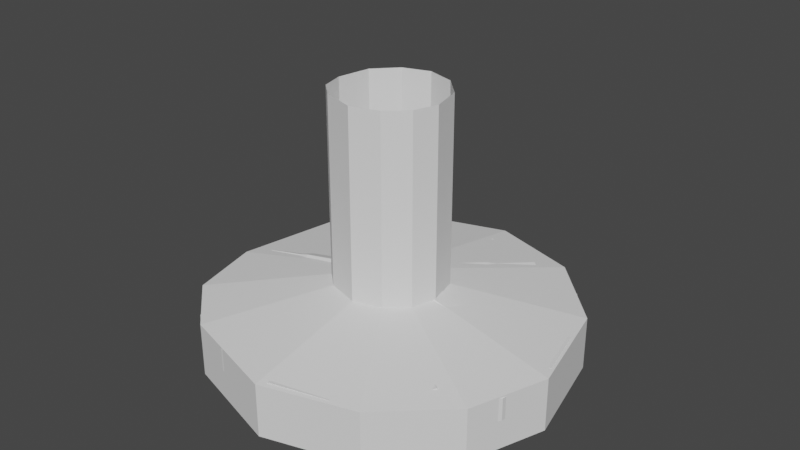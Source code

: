 # Source: Firepit.blend  (saved by Blender 2.82.7; exported with 4.5.12 LTS)
import bpy
from mathutils import Matrix  # noqa: F401  (used for matrix-valued properties, if any)

bpy.ops.wm.read_factory_settings(use_empty=True)
scene = bpy.context.scene
scene.name = 'Scene'

# ---- collections
col_collection = bpy.data.collections.new('Collection'); scene.collection.children.link(col_collection)

# ---- world
world_world = bpy.data.worlds.new('World'); scene.world = world_world
world_world.use_nodes = True; world_world.node_tree.nodes.clear()
_N = world_world.node_tree.nodes; _L = world_world.node_tree.links
n0 = _N.new('ShaderNodeOutputWorld'); n0.name = 'World Output'; n0.location = (300, 300)
n1 = _N.new('ShaderNodeBackground'); n1.name = 'Background'; n1.location = (10, 300)
n1.inputs[0].default_value = (0.05088, 0.05088, 0.05088, 1.0)
_L.new(n1.outputs[0], n0.inputs[0])
n0.is_active_output = True
world_world.color = (0.05088, 0.05088, 0.05088)
world_world.use_sun_shadow = False
world_world.sun_shadow_jitter_overblur = 0.0

# ---- meshes
me_cylinder_001 = bpy.data.meshes.new('Cylinder.001')
me_cylinder_001.from_pydata([(-2.731, -1.263, 0.2902), (-0.8121, 0.1292, 0.318), (-2.632, -1.405, -0.009932), (-0.7133, -0.01315, 0.01791), (-2.435, -1.69, -0.009932), (-0.5157, -0.2978, 0.01791), (-2.336, -1.832, 0.2902), (-0.4169, -0.4401, 0.318), (-2.435, -1.69, 0.5902), (-0.5157, -0.2978, 0.6181), (-2.632, -1.405, 0.5902), (-0.7133, -0.01315, 0.6181), (-2.15, -0.8006, 0.3357), (-1.532, -0.3931, 0.318), (-1.433, -0.5354, 0.01791), (-2.051, -0.943, 0.0356), (-1.236, -0.8201, 0.01791), (-1.854, -1.228, 0.0356), (-1.137, -0.9624, 0.318), (-1.755, -1.37, 0.3357), (-1.236, -0.8201, 0.6181), (-1.854, -1.228, 0.6358), (-1.433, -0.5354, 0.6181), (-2.051, -0.943, 0.6358), (-1.255, -0.3063, 0.1579), (-1.32, -0.3442, 0.4647), (-1.49, -0.4543, 0.447), (-1.103, -0.8141, 0.4915), (-0.9038, -0.732, 0.404), (-1.549, -0.6049, 0.624), (-0.9996, -0.6488, 0.6181), (-1.35, -0.6557, 0.6181)], [], [(13, 1, 3, 14, 24), (14, 3, 5, 16), (16, 5, 7, 18), (18, 28, 27, 30, 20), (3, 1, 11, 9, 7, 5), (20, 30, 31), (22, 11, 1, 13, 25, 26), (0, 2, 4, 6, 8, 10), (10, 23, 12, 0), (23, 29, 26, 13, 12), (8, 21, 23, 10), (21, 20, 31, 29, 23), (6, 19, 21, 8), (19, 18, 20, 21), (4, 17, 19, 6), (17, 16, 18, 19), (2, 15, 17, 4), (15, 14, 16, 17), (0, 12, 15, 2), (12, 13, 14, 15), (31, 30, 9, 11, 22), (26, 29, 22), (29, 31, 22), (30, 27, 28, 18, 7, 9), (24, 14, 13), (26, 25, 13)])
_uv = me_cylinder_001.uv_layers.new(name='UVMap')
_uv.uv.foreach_set('vector', [0.2194, 0.8981, 0.2194, 0.8981, 0.2194, 0.8981, 0.2194, 0.8981, 0.2194, 0.8981, 0.2031, 0.8985, 0.2031, 0.8985, 0.2031, 0.8985, 0.2031, 0.8985, 0.2194, 0.8981, 0.2194, 0.8981, 0.2194, 0.8981, 0.2194, 0.8981, 0.2031, 0.8985, 0.2031, 0.8985, 0.2031, 0.8985, 0.2031, 0.8985, 0.2031, 0.8985, 0.2194, 0.8981, 0.2194, 0.8981, 0.2194, 0.8981, 0.2194, 0.8981, 0.2194, 0.8981, 0.2194, 0.8981, 0.2031, 0.8985, 0.2031, 0.8985, 0.2031, 0.8985, 0.2194, 0.8981, 0.2194, 0.8981, 0.2194, 0.8981, 0.2194, 0.8981, 0.2194, 0.8981, 0.2194, 0.8981, 0.1873, 0.8981, 0.1873, 0.8981, 0.1873, 0.8981, 0.1873, 0.8981, 0.1873, 0.8981, 0.1873, 0.8981, 0.2031, 0.8985, 0.2031, 0.8985, 0.2031, 0.8985, 0.2031, 0.8985, 0.2031, 0.8985, 0.2031, 0.8985, 0.2031, 0.8985, 0.2031, 0.8985, 0.2031, 0.8985, 0.2031, 0.8985, 0.2031, 0.8985, 0.2031, 0.8985, 0.2031, 0.8985, 0.2031, 0.8985, 0.2031, 0.8985, 0.2031, 0.8985, 0.2031, 0.8985, 0.2031, 0.8985, 0.2031, 0.8985, 0.2031, 0.8985, 0.2031, 0.8985, 0.2031, 0.8985, 0.2031, 0.8985, 0.2031, 0.8985, 0.2031, 0.8985, 0.2031, 0.8985, 0.2031, 0.8985, 0.2031, 0.8985, 0.2031, 0.8985, 0.2031, 0.8985, 0.2031, 0.8985, 0.2031, 0.8985, 0.2031, 0.8985, 0.2031, 0.8985, 0.2031, 0.8985, 0.2031, 0.8985, 0.2031, 0.8985, 0.2031, 0.8985, 0.2031, 0.8985, 0.2031, 0.8985, 0.2031, 0.8985, 0.2031, 0.8985, 0.2031, 0.8985, 0.2031, 0.8985, 0.2031, 0.8985, 0.2031, 0.8985, 0.2031, 0.8985, 0.2031, 0.8985, 0.2031, 0.8985, 0.2031, 0.8985, 0.2194, 0.8981, 0.2194, 0.8981, 0.2194, 0.8981, 0.2194, 0.8981, 0.2194, 0.8981, 0.2194, 0.8981, 0.2194, 0.8981, 0.2194, 0.8981, 0.2194, 0.8981, 0.2194, 0.8981, 0.2194, 0.8981, 0.2194, 0.8981, 0.2194, 0.8981, 0.2194, 0.8981, 0.2194, 0.8981, 0.2194, 0.8981, 0.2194, 0.8981, 0.2031, 0.8985, 0.2031, 0.8985, 0.2031, 0.8985, 0.2031, 0.8985, 0.2031, 0.8985, 0.2031, 0.8985])
me_cylinder_001.use_remesh_fix_poles = True
me_cylinder_001.use_remesh_preserve_attributes = False
me_cylinder_001.use_mirror_vertex_groups = False
me_cylinder_001.update()
me_cylinder_003 = bpy.data.meshes.new('Cylinder.003')
me_cylinder_003.from_pydata([(0.7574, 0.009425, 0.4258), (2.798, -1.709, 0.3974), (0.6987, -0.04391, 0.116), (2.739, -1.762, 0.0876), (0.4961, -0.2755, 0.02921), (2.537, -1.994, 0.0007905), (0.3522, -0.4538, 0.2522), (2.393, -2.172, 0.2238), (0.411, -0.4004, 0.562), (2.452, -2.119, 0.5336), (0.6136, -0.1688, 0.6488), (2.654, -1.887, 0.6204), (1.943, -0.9954, 0.4293), (2.107, -1.148, 0.4022), (2.048, -1.202, 0.09245), (1.885, -1.049, 0.1195), (1.846, -1.433, 0.00564), (1.682, -1.28, 0.03271), (1.702, -1.611, 0.2286), (1.503, -1.499, 0.2407), (1.761, -1.558, 0.5384), (1.562, -1.445, 0.5505), (1.963, -1.327, 0.6252), (1.8, -1.174, 0.6523), (0.9885, -0.2895, 0.1169), (0.7582, -0.4976, 0.02998), (0.7816, -0.8435, 0.2479), (0.7987, -0.7524, 0.5581), (1.029, -0.5205, 0.65), (1.181, -0.3498, 0.4271), (0.8271, -0.8297, 0.4077), (0.6836, -0.733, 0.3114), (0.7807, -0.5115, 0.6063), (0.8817, -0.7051, 0.5835), (0.928, -0.1673, 0.3297), (0.8905, -0.202, 0.4997), (0.9677, -0.3443, 0.5571), (0.8639, -0.3246, 0.6076)], [], [(13, 1, 3, 14), (14, 3, 5, 16), (16, 5, 7, 18), (18, 7, 9, 20), (3, 1, 11, 9, 7, 5), (20, 9, 11, 22), (22, 11, 1, 13), (0, 2, 4, 6, 8, 10), (10, 28, 37, 36, 35, 29, 0), (23, 22, 13, 12), (8, 27, 33, 32, 28, 10), (21, 20, 22, 23), (6, 26, 31, 30, 27, 8), (19, 18, 20, 21), (4, 25, 26, 6), (17, 16, 18, 19), (2, 24, 15, 17, 25, 4), (15, 14, 16, 17), (0, 29, 34, 24, 2), (12, 13, 14, 15), (27, 30, 31, 26, 19, 21), (28, 32, 33, 27, 21, 23), (26, 25, 17, 19), (24, 34, 29, 12, 15), (29, 35, 36, 37, 28, 23, 12)])
_uv = me_cylinder_003.uv_layers.new(name='UVMap')
_uv.uv.foreach_set('vector', [0.2031, 0.8985, 0.2031, 0.8985, 0.2031, 0.8985, 0.2031, 0.8985, 0.2031, 0.8985, 0.2031, 0.8985, 0.2031, 0.8985, 0.2031, 0.8985, 0.2031, 0.8985, 0.2031, 0.8985, 0.2031, 0.8985, 0.2031, 0.8985, 0.2031, 0.8985, 0.2031, 0.8985, 0.2031, 0.8985, 0.2031, 0.8985, 0.1873, 0.8981, 0.1873, 0.8981, 0.1873, 0.8981, 0.1873, 0.8981, 0.1873, 0.8981, 0.1873, 0.8981, 0.2031, 0.8985, 0.2031, 0.8985, 0.2031, 0.8985, 0.2031, 0.8985, 0.2031, 0.8985, 0.2031, 0.8985, 0.2031, 0.8985, 0.2031, 0.8985, 0.2194, 0.8981, 0.2194, 0.8981, 0.2194, 0.8981, 0.2194, 0.8981, 0.2194, 0.8981, 0.2194, 0.8981, 0.2194, 0.8981, 0.2194, 0.8981, 0.2194, 0.8981, 0.2194, 0.8981, 0.2194, 0.8981, 0.2194, 0.8981, 0.2194, 0.8981, 0.2031, 0.8985, 0.2031, 0.8985, 0.2031, 0.8985, 0.2031, 0.8985, 0.2194, 0.8981, 0.2194, 0.8981, 0.2194, 0.8981, 0.2194, 0.8981, 0.2194, 0.8981, 0.2194, 0.8981, 0.2031, 0.8985, 0.2031, 0.8985, 0.2031, 0.8985, 0.2031, 0.8985, 0.2194, 0.8981, 0.2194, 0.8981, 0.2194, 0.8981, 0.2194, 0.8981, 0.2194, 0.8981, 0.2194, 0.8981, 0.2031, 0.8985, 0.2031, 0.8985, 0.2031, 0.8985, 0.2031, 0.8985, 0.2194, 0.8981, 0.2194, 0.8981, 0.2194, 0.8981, 0.2194, 0.8981, 0.2031, 0.8985, 0.2031, 0.8985, 0.2031, 0.8985, 0.2031, 0.8985, 0.2031, 0.8985, 0.2031, 0.8985, 0.2031, 0.8985, 0.2031, 0.8985, 0.2031, 0.8985, 0.2031, 0.8985, 0.2031, 0.8985, 0.2031, 0.8985, 0.2031, 0.8985, 0.2031, 0.8985, 0.2194, 0.8981, 0.2194, 0.8981, 0.2194, 0.8981, 0.2194, 0.8981, 0.2194, 0.8981, 0.2031, 0.8985, 0.2031, 0.8985, 0.2031, 0.8985, 0.2031, 0.8985, 0.2031, 0.8985, 0.2031, 0.8985, 0.2031, 0.8985, 0.2031, 0.8985, 0.2031, 0.8985, 0.2031, 0.8985, 0.2031, 0.8985, 0.2031, 0.8985, 0.2031, 0.8985, 0.2031, 0.8985, 0.2031, 0.8985, 0.2031, 0.8985, 0.2031, 0.8985, 0.2031, 0.8985, 0.2031, 0.8985, 0.2031, 0.8985, 0.2031, 0.8985, 0.2031, 0.8985, 0.2031, 0.8985, 0.2031, 0.8985, 0.2031, 0.8985, 0.2031, 0.8985, 0.2031, 0.8985, 0.2031, 0.8985, 0.2031, 0.8985, 0.2031, 0.8985, 0.2031, 0.8985, 0.2031, 0.8985])
me_cylinder_003.use_remesh_fix_poles = True
me_cylinder_003.use_remesh_preserve_attributes = False
me_cylinder_003.use_mirror_vertex_groups = False
me_cylinder_003.update()
me_cylinder_004 = bpy.data.meshes.new('Cylinder.004')
me_cylinder_004.from_pydata([(0.3686, -0.4786, 0.3035), (0.3067, -2.708, 0.319), (0.1884, -0.2709, 0.01304), (0.1266, -2.698, 0.006809), (-0.1718, -0.2561, 0.02849), (-0.2336, -2.679, 0.006809), (-0.3519, -0.449, 0.3344), (-0.4137, -2.669, 0.319), (-0.1718, -0.6567, 0.6249), (-0.2336, -2.679, 0.6311), (0.1884, -0.6716, 0.6095), (0.1266, -2.698, 0.6311), (0.2864, -1.83, 0.319), (0.1063, -1.82, 0.006809), (-0.2539, -1.801, 0.006809), (-0.434, -1.791, 0.319), (-0.2539, -1.801, 0.6311), (0.1063, -1.82, 0.6311), (-0.3851, -0.9906, 0.3282), (-0.2088, -1.172, 0.6277), (0.1474, -1.246, 0.6203), (-0.2074, -0.9254, 0.0191), (0.0222, -1.415, 0.6284), (0.03583, -1.208, 0.6246), (-0.08215, -1.405, 0.6289), (-0.321, -1.335, 0.4714), (-0.2769, -1.098, 0.1209), (0.3419, -0.9179, 0.3085), (0.1639, -0.7341, 0.01118), (0.2577, -0.9903, 0.1738), (0.1965, -1.465, 0.5125), (0.263, -1.007, 0.4391), (0.3102, -1.091, 0.3479)], [], [(12, 1, 3, 13), (13, 3, 5, 14), (14, 5, 7, 15), (15, 7, 9, 16), (3, 1, 11, 9, 7, 5), (16, 9, 11, 17), (17, 11, 1, 12), (0, 2, 4, 6, 8, 10), (10, 20, 30, 31, 32, 27, 0), (8, 19, 24, 23, 22, 20, 10), (6, 18, 25, 19, 8), (4, 21, 26, 18, 6), (2, 28, 13, 14, 21, 4), (0, 27, 29, 28, 2), (20, 22, 23, 24, 19, 16, 17), (19, 25, 18, 15, 16), (18, 26, 21, 14, 15), (28, 29, 27, 12, 13), (27, 32, 31, 30, 20, 17, 12)])
_uv = me_cylinder_004.uv_layers.new(name='UVMap')
_uv.uv.foreach_set('vector', [0.2031, 0.8985, 0.2031, 0.8985, 0.2031, 0.8985, 0.2031, 0.8985, 0.2031, 0.8985, 0.2031, 0.8985, 0.2031, 0.8985, 0.2031, 0.8985, 0.2031, 0.8985, 0.2031, 0.8985, 0.2031, 0.8985, 0.2031, 0.8985, 0.2031, 0.8985, 0.2031, 0.8985, 0.2031, 0.8985, 0.2031, 0.8985, 0.1873, 0.8981, 0.1873, 0.8981, 0.1873, 0.8981, 0.1873, 0.8981, 0.1873, 0.8981, 0.1873, 0.8981, 0.2031, 0.8985, 0.2031, 0.8985, 0.2031, 0.8985, 0.2031, 0.8985, 0.2031, 0.8985, 0.2031, 0.8985, 0.2031, 0.8985, 0.2031, 0.8985, 0.2194, 0.8981, 0.2194, 0.8981, 0.2194, 0.8981, 0.2194, 0.8981, 0.2194, 0.8981, 0.2194, 0.8981, 0.2194, 0.8981, 0.2194, 0.8981, 0.2194, 0.8981, 0.2194, 0.8981, 0.2194, 0.8981, 0.2194, 0.8981, 0.2194, 0.8981, 0.2194, 0.8981, 0.2194, 0.8981, 0.2194, 0.8981, 0.2194, 0.8981, 0.2194, 0.8981, 0.2194, 0.8981, 0.2194, 0.8981, 0.2194, 0.8981, 0.2194, 0.8981, 0.2194, 0.8981, 0.2194, 0.8981, 0.2194, 0.8981, 0.2194, 0.8981, 0.2194, 0.8981, 0.2194, 0.8981, 0.2194, 0.8981, 0.2194, 0.8981, 0.2031, 0.8985, 0.2031, 0.8985, 0.2031, 0.8985, 0.2031, 0.8985, 0.2031, 0.8985, 0.2031, 0.8985, 0.2194, 0.8981, 0.2194, 0.8981, 0.2194, 0.8981, 0.2194, 0.8981, 0.2194, 0.8981, 0.2031, 0.8985, 0.2031, 0.8985, 0.2031, 0.8985, 0.2031, 0.8985, 0.2031, 0.8985, 0.2031, 0.8985, 0.2031, 0.8985, 0.2031, 0.8985, 0.2031, 0.8985, 0.2031, 0.8985, 0.2031, 0.8985, 0.2031, 0.8985, 0.2031, 0.8985, 0.2031, 0.8985, 0.2031, 0.8985, 0.2031, 0.8985, 0.2031, 0.8985, 0.2031, 0.8985, 0.2031, 0.8985, 0.2031, 0.8985, 0.2031, 0.8985, 0.2031, 0.8985, 0.2031, 0.8985, 0.2031, 0.8985, 0.2031, 0.8985, 0.2031, 0.8985, 0.2031, 0.8985, 0.2031, 0.8985, 0.2031, 0.8985])
me_cylinder_004.use_remesh_fix_poles = True
me_cylinder_004.use_remesh_preserve_attributes = False
me_cylinder_004.use_mirror_vertex_groups = False
me_cylinder_004.update()
me_cylinder_005 = bpy.data.meshes.new('Cylinder.005')
me_cylinder_005.from_pydata([(0.3013, 0.5859, 0.3323), (2.032, 1.98, 0.3323), (0.4095, 0.4416, 0.0201), (2.141, 1.837, 0.02011), (0.6258, 0.1528, 0.0201), (2.36, 1.55, 0.02011), (0.734, 0.008495, 0.3323), (2.47, 1.407, 0.3323), (0.6258, 0.1528, 0.6444), (2.36, 1.55, 0.6444), (0.4095, 0.4416, 0.6444), (2.141, 1.837, 0.6444), (1.377, 1.395, 0.3323), (1.486, 1.252, 0.0201), (1.705, 0.965, 0.0201), (1.815, 0.8216, 0.3323), (1.705, 0.965, 0.6444), (1.486, 1.252, 0.6444), (0.8823, 0.7973, 0.6444), (0.7186, 0.8999, 0.3323), (0.6687, 0.6366, 0.0201), (0.9866, 0.4243, 0.6444), (0.7838, 0.8574, 0.2058), (0.7255, 0.7741, 0.5134), (0.8342, 0.9278, 0.4139), (0.7624, 0.386, 0.6444), (0.8968, 0.5353, 0.6444), (0.7639, 0.5488, 0.6444), (0.9189, 0.3734, 0.0201), (1.07, 0.2617, 0.3323), (0.8792, 0.2767, 0.5521), (1.006, 0.2868, 0.4339), (0.9419, 0.2146, 0.401), (0.876, 0.2273, 0.1775)], [], [(12, 1, 3, 13), (13, 3, 5, 14), (14, 5, 7, 15), (15, 7, 9, 16), (3, 1, 11, 9, 7, 5), (16, 9, 11, 17), (17, 11, 1, 12), (0, 2, 4, 6, 8, 10), (10, 18, 23, 24, 19, 0), (8, 21, 25, 26, 27, 18, 10), (6, 29, 32, 31, 30, 21, 8), (4, 28, 33, 29, 6), (2, 20, 13, 14, 28, 4), (0, 19, 22, 20, 2), (20, 22, 19, 12, 13), (19, 24, 23, 18, 17, 12), (18, 27, 26, 25, 21, 16, 17), (21, 30, 31, 32, 29, 15, 16), (29, 33, 28, 14, 15)])
_uv = me_cylinder_005.uv_layers.new(name='UVMap')
_uv.uv.foreach_set('vector', [0.2031, 0.8985, 0.2031, 0.8985, 0.2031, 0.8985, 0.2031, 0.8985, 0.2031, 0.8985, 0.2031, 0.8985, 0.2031, 0.8985, 0.2031, 0.8985, 0.2031, 0.8985, 0.2031, 0.8985, 0.2031, 0.8985, 0.2031, 0.8985, 0.2031, 0.8985, 0.2031, 0.8985, 0.2031, 0.8985, 0.2031, 0.8985, 0.1873, 0.8981, 0.1873, 0.8981, 0.1873, 0.8981, 0.1873, 0.8981, 0.1873, 0.8981, 0.1873, 0.8981, 0.2031, 0.8985, 0.2031, 0.8985, 0.2031, 0.8985, 0.2031, 0.8985, 0.2031, 0.8985, 0.2031, 0.8985, 0.2031, 0.8985, 0.2031, 0.8985, 0.2194, 0.8981, 0.2194, 0.8981, 0.2194, 0.8981, 0.2194, 0.8981, 0.2194, 0.8981, 0.2194, 0.8981, 0.2194, 0.8981, 0.2194, 0.8981, 0.2194, 0.8981, 0.2194, 0.8981, 0.2194, 0.8981, 0.2194, 0.8981, 0.2194, 0.8981, 0.2194, 0.8981, 0.2194, 0.8981, 0.2194, 0.8981, 0.2194, 0.8981, 0.2194, 0.8981, 0.2194, 0.8981, 0.2194, 0.8981, 0.2194, 0.8981, 0.2194, 0.8981, 0.2194, 0.8981, 0.2194, 0.8981, 0.2194, 0.8981, 0.2194, 0.8981, 0.2194, 0.8981, 0.2194, 0.8981, 0.2194, 0.8981, 0.2194, 0.8981, 0.2194, 0.8981, 0.2031, 0.8985, 0.2031, 0.8985, 0.2031, 0.8985, 0.2031, 0.8985, 0.2031, 0.8985, 0.2031, 0.8985, 0.2196, 0.8995, 0.2196, 0.8995, 0.2196, 0.8995, 0.2196, 0.8995, 0.2196, 0.8995, 0.2031, 0.8985, 0.2031, 0.8985, 0.2031, 0.8985, 0.2031, 0.8985, 0.2031, 0.8985, 0.2031, 0.8985, 0.2031, 0.8985, 0.2031, 0.8985, 0.2031, 0.8985, 0.2031, 0.8985, 0.2031, 0.8985, 0.2031, 0.8985, 0.2031, 0.8985, 0.2031, 0.8985, 0.2031, 0.8985, 0.2031, 0.8985, 0.2031, 0.8985, 0.2031, 0.8985, 0.2031, 0.8985, 0.2031, 0.8985, 0.2031, 0.8985, 0.2031, 0.8985, 0.2031, 0.8985, 0.2031, 0.8985, 0.2031, 0.8985, 0.2031, 0.8985, 0.2031, 0.8985, 0.2031, 0.8985, 0.2031, 0.8985, 0.2031, 0.8985])
me_cylinder_005.use_remesh_fix_poles = True
me_cylinder_005.use_remesh_preserve_attributes = False
me_cylinder_005.use_mirror_vertex_groups = False
me_cylinder_005.update()
me_cylinder_006 = bpy.data.meshes.new('Cylinder.006')
me_cylinder_006.from_pydata([(-0.3212, 0.6182, 0.43), (-0.08595, 3.27, 0.4101), (-0.2338, 0.6152, 0.1225), (-0.00676, 3.265, 0.1003), (0.07603, 0.6258, 0.04415), (0.3005, 3.281, 0.01353), (0.2984, 0.6395, 0.2734), (0.5286, 3.303, 0.2365), (0.2109, 0.6425, 0.581), (0.4494, 3.307, 0.5463), (-0.09888, 0.6318, 0.6593), (0.1421, 3.291, 0.6331), (-0.1769, 2.21, 0.442), (-0.1459, 2.431, 0.415), (-0.06853, 2.414, 0.1052), (-0.09953, 2.192, 0.1323), (0.2374, 2.381, 0.01838), (0.2064, 2.16, 0.04545), (0.466, 2.366, 0.2414), (0.4877, 2.139, 0.2535), (0.3886, 2.383, 0.5512), (0.4103, 2.156, 0.5633), (0.08263, 2.416, 0.638), (0.05162, 2.194, 0.665), (0.2732, 1.115, 0.5755), (-0.05506, 1.087, 0.661), (-0.2748, 1.131, 0.4339), (0.3639, 1.158, 0.2665), (0.08411, 1.295, 0.6315), (0.1381, 0.9945, 0.6094), (-0.1791, 1.293, 0.519), (-0.1568, 0.9946, 0.568), (-0.07731, 1.191, 0.6301), (0.2996, 0.9185, 0.3947), (-0.196, 1.059, 0.1252), (-0.2167, 1.249, 0.2606)], [], [(13, 1, 3, 14), (14, 3, 5, 16), (16, 5, 7, 18), (18, 7, 9, 20), (3, 1, 11, 9, 7, 5), (20, 9, 11, 22), (22, 11, 1, 13), (0, 2, 4, 6, 8, 10), (10, 25, 32, 31, 30, 26, 0), (23, 22, 13, 12), (8, 24, 29, 28, 25, 10), (21, 20, 22, 23), (6, 27, 33, 24, 8), (19, 18, 20, 21), (4, 17, 19, 27, 6), (17, 16, 18, 19), (2, 34, 15, 17, 4), (15, 14, 16, 17), (0, 26, 35, 34, 2), (12, 13, 14, 15), (25, 28, 29, 24, 21, 23), (26, 30, 31, 32, 25, 23, 12), (24, 33, 27, 19, 21), (34, 35, 26, 12, 15)])
_uv = me_cylinder_006.uv_layers.new(name='UVMap')
_uv.uv.foreach_set('vector', [0.2031, 0.8985, 0.2031, 0.8985, 0.2031, 0.8985, 0.2031, 0.8985, 0.2031, 0.8985, 0.2031, 0.8985, 0.2031, 0.8985, 0.2031, 0.8985, 0.2031, 0.8985, 0.2031, 0.8985, 0.2031, 0.8985, 0.2031, 0.8985, 0.2031, 0.8985, 0.2031, 0.8985, 0.2031, 0.8985, 0.2031, 0.8985, 0.1873, 0.8981, 0.1873, 0.8981, 0.1873, 0.8981, 0.1873, 0.8981, 0.1873, 0.8981, 0.1873, 0.8981, 0.2031, 0.8985, 0.2031, 0.8985, 0.2031, 0.8985, 0.2031, 0.8985, 0.2031, 0.8985, 0.2031, 0.8985, 0.2031, 0.8985, 0.2031, 0.8985, 0.2194, 0.8981, 0.2194, 0.8981, 0.2194, 0.8981, 0.2194, 0.8981, 0.2194, 0.8981, 0.2194, 0.8981, 0.2194, 0.8981, 0.2194, 0.8981, 0.2194, 0.8981, 0.2194, 0.8981, 0.2194, 0.8981, 0.2194, 0.8981, 0.2194, 0.8981, 0.2031, 0.8985, 0.2031, 0.8985, 0.2031, 0.8985, 0.2031, 0.8985, 0.2194, 0.8981, 0.2194, 0.8981, 0.2194, 0.8981, 0.2194, 0.8981, 0.2194, 0.8981, 0.2194, 0.8981, 0.2031, 0.8985, 0.2031, 0.8985, 0.2031, 0.8985, 0.2031, 0.8985, 0.2194, 0.8981, 0.2194, 0.8981, 0.2194, 0.8981, 0.2194, 0.8981, 0.2194, 0.8981, 0.2031, 0.8985, 0.2031, 0.8985, 0.2031, 0.8985, 0.2031, 0.8985, 0.2031, 0.8985, 0.2031, 0.8985, 0.2031, 0.8985, 0.2031, 0.8985, 0.2031, 0.8985, 0.2031, 0.8985, 0.2031, 0.8985, 0.2031, 0.8985, 0.2031, 0.8985, 0.2031, 0.8985, 0.2031, 0.8985, 0.2031, 0.8985, 0.2031, 0.8985, 0.2031, 0.8985, 0.2031, 0.8985, 0.2031, 0.8985, 0.2031, 0.8985, 0.2031, 0.8985, 0.2194, 0.8981, 0.2194, 0.8981, 0.2194, 0.8981, 0.2194, 0.8981, 0.2194, 0.8981, 0.2031, 0.8985, 0.2031, 0.8985, 0.2031, 0.8985, 0.2031, 0.8985, 0.2031, 0.8985, 0.2031, 0.8985, 0.2031, 0.8985, 0.2031, 0.8985, 0.2031, 0.8985, 0.2031, 0.8985, 0.2031, 0.8985, 0.2031, 0.8985, 0.2031, 0.8985, 0.2031, 0.8985, 0.2031, 0.8985, 0.2031, 0.8985, 0.2031, 0.8985, 0.2031, 0.8985, 0.2031, 0.8985, 0.2031, 0.8985, 0.2031, 0.8985, 0.2031, 0.8985, 0.2031, 0.8985, 0.2031, 0.8985, 0.2031, 0.8985, 0.2031, 0.8985, 0.2031, 0.8985])
me_cylinder_006.use_remesh_fix_poles = True
me_cylinder_006.use_remesh_preserve_attributes = False
me_cylinder_006.use_mirror_vertex_groups = False
me_cylinder_006.update()
me_cylinder_007 = bpy.data.meshes.new('Cylinder.007')
me_cylinder_007.from_pydata([(-1.87, 2.236, 0.2983), (-0.3275, 0.6316, 0.281), (-2.001, 2.112, -0.01384), (-0.4471, 0.4975, 0.006265), (-2.142, 1.777, -0.01384), (-0.6864, 0.2732, 0.0236), (-2.273, 1.653, 0.2983), (-0.806, 0.1829, 0.3156), (-2.142, 1.777, 0.6105), (-0.6864, 0.3169, 0.5904), (-2.001, 2.112, 0.6105), (-0.4471, 0.5413, 0.573), (-0.594, 0.9213, 0.2983), (-0.7173, 0.8053, 0.005183), (-0.9641, 0.5732, 0.005183), (-1.088, 0.4571, 0.2983), (-0.9641, 0.5732, 0.5915), (-0.7173, 0.8053, 0.5915), (-1.442, 1.36, -0.004331), (-1.649, 1.181, -0.004331), (-1.777, 1.062, 0.2983), (-1.649, 1.181, 0.601), (-1.442, 1.36, 0.601), (-1.314, 1.479, 0.2983), (-0.8816, 0.931, 0.5936), (-1.099, 0.6931, 0.5933), (-1.296, 0.6396, 0.2983), (-1.316, 0.8078, 0.4952), (-1.233, 0.6835, 0.4274), (-1.397, 0.8272, 0.4268), (-1.136, 0.9436, 0.5955), (-1.08, 0.7459, 0.5936), (-0.9162, 0.9575, 0.002572), (-0.9551, 1.201, 0.2983), (-1.009, 1.13, 0.4538), (-0.8304, 1.078, 0.3347)], [], [(12, 1, 3, 13), (13, 3, 5, 14), (14, 5, 7, 15), (15, 7, 9, 16), (3, 1, 11, 9, 7, 5), (16, 9, 11, 17), (17, 11, 1, 12), (0, 2, 10), (22, 24, 34, 35, 33, 23), (21, 25, 31, 30, 24, 22), (20, 26, 29, 28, 27, 25, 21), (19, 14, 15, 26, 20), (18, 32, 13, 14, 19), (23, 33, 32, 18), (0, 23, 18, 2), (2, 18, 19, 4), (4, 19, 20, 6), (6, 20, 21, 8), (8, 21, 22, 10), (10, 22, 23, 0), (10, 2, 4, 8), (8, 4, 6), (25, 27, 28, 29, 26, 15, 16), (24, 30, 31, 25, 16, 17), (32, 33, 12, 13), (33, 35, 34, 24, 17, 12)])
_uv = me_cylinder_007.uv_layers.new(name='UVMap')
_uv.uv.foreach_set('vector', [0.2194, 0.8981, 0.2194, 0.8981, 0.2194, 0.8981, 0.2194, 0.8981, 0.2031, 0.8985, 0.2031, 0.8985, 0.2031, 0.8985, 0.2031, 0.8985, 0.2194, 0.8981, 0.2194, 0.8981, 0.2194, 0.8981, 0.2194, 0.8981, 0.2194, 0.8981, 0.2194, 0.8981, 0.2194, 0.8981, 0.2194, 0.8981, 0.2194, 0.8981, 0.2194, 0.8981, 0.2194, 0.8981, 0.2194, 0.8981, 0.2194, 0.8981, 0.2194, 0.8981, 0.2194, 0.8981, 0.2194, 0.8981, 0.2194, 0.8981, 0.2194, 0.8981, 0.2194, 0.8981, 0.2194, 0.8981, 0.2194, 0.8981, 0.2194, 0.8981, 0.1873, 0.8981, 0.1873, 0.8981, 0.1873, 0.8981, 0.2031, 0.8985, 0.2031, 0.8985, 0.2031, 0.8985, 0.2031, 0.8985, 0.2031, 0.8985, 0.2031, 0.8985, 0.2031, 0.8985, 0.2031, 0.8985, 0.2031, 0.8985, 0.2031, 0.8985, 0.2031, 0.8985, 0.2031, 0.8985, 0.2031, 0.8985, 0.2031, 0.8985, 0.2031, 0.8985, 0.2031, 0.8985, 0.2031, 0.8985, 0.2031, 0.8985, 0.2031, 0.8985, 0.2031, 0.8985, 0.2031, 0.8985, 0.2031, 0.8985, 0.2031, 0.8985, 0.2031, 0.8985, 0.2031, 0.8985, 0.2031, 0.8985, 0.2031, 0.8985, 0.2031, 0.8985, 0.2031, 0.8985, 0.2031, 0.8985, 0.2031, 0.8985, 0.2031, 0.8985, 0.2031, 0.8985, 0.2031, 0.8985, 0.2031, 0.8985, 0.2031, 0.8985, 0.2031, 0.8985, 0.2031, 0.8985, 0.2031, 0.8985, 0.2031, 0.8985, 0.2031, 0.8985, 0.2031, 0.8985, 0.2031, 0.8985, 0.2031, 0.8985, 0.2031, 0.8985, 0.2031, 0.8985, 0.2031, 0.8985, 0.2031, 0.8985, 0.2031, 0.8985, 0.2031, 0.8985, 0.2031, 0.8985, 0.2031, 0.8985, 0.2031, 0.8985, 0.2031, 0.8985, 0.2031, 0.8985, 0.2031, 0.8985, 0.2031, 0.8985, 0.1873, 0.8981, 0.1873, 0.8981, 0.1873, 0.8981, 0.1873, 0.8981, 0.1873, 0.8981, 0.1873, 0.8981, 0.1873, 0.8981, 0.2194, 0.8981, 0.2194, 0.8981, 0.2194, 0.8981, 0.2194, 0.8981, 0.2194, 0.8981, 0.2194, 0.8981, 0.2194, 0.8981, 0.2194, 0.8981, 0.2194, 0.8981, 0.2194, 0.8981, 0.2194, 0.8981, 0.2194, 0.8981, 0.2194, 0.8981, 0.2194, 0.8981, 0.2194, 0.8981, 0.2194, 0.8981, 0.2194, 0.8981, 0.2194, 0.8981, 0.2194, 0.8981, 0.2194, 0.8981, 0.2194, 0.8981, 0.2194, 0.8981, 0.2194, 0.8981])
me_cylinder_007.use_remesh_fix_poles = True
me_cylinder_007.use_remesh_preserve_attributes = False
me_cylinder_007.use_mirror_vertex_groups = False
me_cylinder_007.update()
me_cube_001 = bpy.data.meshes.new('Cube.001')
me_cube_001.from_pydata([(-1.245, -17.85, -0.08006), (-1.245, -17.85, 2.121), (-0.941, -16.11, -0.08006), (-0.941, -16.11, 2.121), (0.7553, -17.85, -0.08006), (0.7553, -17.85, 2.121), (0.6366, -16.13, -0.08006), (0.6366, -16.13, 2.188), (1.239, -17.86, -0.08006), (1.239, -17.86, 2.414), (1.084, -16.15, -0.08006), (1.084, -16.15, 2.347), (3.055, -15.22, -0.08006), (3.055, -15.22, 2.348), (2.638, -13.81, -0.08006), (2.638, -13.81, 2.281), (3.464, -14.65, -0.08006), (3.464, -14.65, 1.804), (3.067, -12.94, -0.08006), (3.067, -12.94, 1.872), (4.749, -10.66, -0.08006), (4.749, -10.66, 1.804), (4.381, -9.347, -0.08006), (4.381, -9.347, 1.872), (4.881, -9.853, -0.08006), (4.881, -9.853, 1.921), (4.603, -9.496, -0.08006), (4.603, -9.496, 1.987), (5.602, -6.422, -0.08006), (5.602, -6.422, 1.92), (5.247, -3.962, -0.08006), (5.247, -3.962, 1.854), (5.83, -4.464, -0.08006), (5.83, -4.464, 2.071), (5.344, -3.533, -0.08006), (5.344, -3.533, 2.073), (5.939, 2.466, -0.08006), (5.939, 2.466, 2.071), (5.355, 1.899, -0.08006), (5.355, 1.899, 2.005), (6.062, -2.982, -0.08006), (6.062, -2.982, 2.073), (6.013, 3.44, -0.08006), (6.013, 3.44, 2.348), (5.35, 3.064, -0.08006), (5.35, 3.064, 2.347), (5.28, 8.773, -0.08006), (5.28, 8.773, 2.347), (4.766, 8.187, -0.08006), (4.766, 8.187, 2.414), (5.193, 9.557, -0.08006), (5.193, 9.557, 1.735), (4.565, 9.186, -0.08006), (4.565, 9.186, 1.803), (3.906, 14.5, -0.08006), (3.906, 14.5, 1.869), (3.555, 13.09, -0.08006), (3.555, 13.09, 1.869), (3.597, 15.69, -0.08006), (3.597, 15.69, 2.147), (3.272, 14.21, -0.08006), (3.272, 14.21, 2.147), (1.772, 18.48, -0.08006), (1.772, 18.48, 2.147), (1.691, 16.55, -0.08006), (1.691, 16.55, 2.146), (1.37, 19.13, -0.08006), (1.37, 19.13, 2.188), (1.199, 17.04, -0.08006), (1.199, 17.04, 2.121), (-0.4488, 19.73, -0.08006), (-0.4488, 19.73, 2.121), (-0.5377, 17.98, -0.08006), (-0.5377, 17.98, 2.121), (-0.6529, 19.47, -0.08006), (-0.6529, 19.47, 1.686), (-0.7654, 17.71, -0.08006), (-0.7654, 17.71, 1.753), (-2.797, 17.01, -0.08006), (-2.797, 17.01, 1.752), (-2.43, 15.47, -0.08006), (-2.43, 15.47, 1.686), (-1.799, 18.76, -0.08006), (-1.799, 18.76, 1.686), (-3.012, 17.11, -0.08006), (-3.012, 17.11, 2.188), (-2.627, 14.69, -0.08006), (-2.627, 14.69, 2.188), (-4.409, 12.69, -0.08006), (-4.409, 12.69, 2.122), (-4.06, 11.36, -0.08006), (-4.06, 11.36, 2.055), (-5.516, 5.608, -0.08006), (-5.516, 5.608, 2.164), (-4.877, 4.935, -0.08006), (-4.877, 4.935, 2.096), (-5.828, 0.002641, -0.08006), (-5.828, 0.002641, 2.164), (-5.288, -0.3932, -0.08006), (-5.288, -0.3932, 2.03), (-5.788, -0.897, -0.08006), (-5.788, -0.897, 1.872), (-5.496, -0.6775, -0.08006), (-5.496, -0.6775, 1.87), (-5.735, -5.705, -0.08006), (-5.735, -5.705, 1.872), (-5.003, -6.364, -0.08006), (-5.003, -6.364, 1.872), (-5.626, -7.521, -0.08006), (-5.626, -7.521, 1.869), (-5.006, -6.696, -0.08006), (-5.006, -6.696, 1.801), (-4.541, -12.22, -0.08006), (-4.541, -12.22, 1.801), (-4.079, -11.29, -0.08006), (-4.079, -11.29, 1.803), (-4.401, -12.92, -0.08006), (-4.401, -12.92, 1.735), (-3.814, -12.12, -0.08006), (-3.814, -12.12, 1.735), (-3.712, -14.86, -0.08006), (-3.712, -14.86, 1.801), (-3.467, -13.25, -0.08006), (-3.467, -13.25, 1.801), (-3.515, -15.83, -0.07733), (-3.515, -15.83, 1.788), (-3.143, -14.14, -0.07733), (-3.143, -14.14, 1.922), (-1.713, -17.36, -0.07733), (-1.713, -17.36, 1.856), (-1.488, -15.85, -0.07733), (-1.488, -15.85, 1.856), (-5.105, 9.506, -0.08006), (-5.105, 9.506, 2.08), (-4.682, 7.996, -0.08006), (-4.682, 7.996, 2.146), (-5.395, 6.831, -0.08006), (-5.395, 6.831, 2.147), (-4.892, 5.907, -0.08006), (-4.892, 5.907, 2.147), (-4.602, 12.0, -0.08006), (-4.602, 12.0, 1.803), (-4.204, 10.68, -0.08006), (-4.204, 10.68, 1.869), (-5.032, 9.931, -0.08006), (-5.032, 9.931, 1.801), (-4.586, 8.75, -0.08006), (-4.586, 8.75, 1.735)], [], [(0, 1, 3, 2), (2, 3, 7, 6), (6, 7, 5, 4), (4, 5, 1, 0), (7, 3, 1, 5), (8, 9, 11, 10), (10, 11, 15, 14), (14, 15, 13, 12), (12, 13, 9, 8), (15, 11, 9, 13), (16, 17, 19, 18), (18, 19, 23, 22), (22, 23, 21, 20), (20, 21, 17, 16), (23, 19, 17, 21), (24, 25, 27, 26), (26, 27, 31, 30), (30, 31, 29, 28), (28, 29, 25, 24), (31, 27, 25, 29), (32, 33, 35, 34), (34, 35, 39, 38), (38, 39, 37, 36), (40, 41, 33, 32), (39, 35, 33, 41, 37), (36, 37, 41, 40), (42, 43, 45, 44), (44, 45, 49, 48), (48, 49, 47, 46), (46, 47, 43, 42), (49, 45, 43, 47), (50, 51, 53, 52), (52, 53, 57, 56), (56, 57, 55, 54), (54, 55, 51, 50), (57, 53, 51, 55), (58, 59, 61, 60), (60, 61, 65, 64), (64, 65, 63, 62), (62, 63, 59, 58), (65, 61, 59, 63), (66, 67, 69, 68), (68, 69, 73, 72), (72, 73, 71, 70), (70, 71, 67, 66), (73, 69, 67, 71), (74, 75, 77, 76), (76, 77, 81, 80), (80, 81, 79, 78), (82, 83, 75, 74), (81, 77, 75, 83, 79), (78, 79, 83, 82), (84, 85, 87, 86), (86, 87, 91, 90), (90, 91, 89, 88), (88, 89, 85, 84), (91, 87, 85, 89), (92, 93, 95, 94), (94, 95, 99, 98), (98, 99, 97, 96), (96, 97, 93, 92), (99, 95, 93, 97), (100, 101, 103, 102), (102, 103, 107, 106), (106, 107, 105, 104), (104, 105, 101, 100), (107, 103, 101, 105), (108, 109, 111, 110), (110, 111, 115, 114), (114, 115, 113, 112), (112, 113, 109, 108), (115, 111, 109, 113), (116, 117, 119, 118), (118, 119, 123, 122), (122, 123, 121, 120), (120, 121, 117, 116), (123, 119, 117, 121), (124, 125, 127, 126), (126, 127, 131, 130), (130, 131, 129, 128), (128, 129, 125, 124), (131, 127, 125, 129), (132, 133, 135, 134), (134, 135, 139, 138), (138, 139, 137, 136), (136, 137, 133, 132), (139, 135, 133, 137), (140, 141, 143, 142), (142, 143, 147, 146), (146, 147, 145, 144), (144, 145, 141, 140), (147, 143, 141, 145)])
_uv = me_cube_001.uv_layers.new(name='UVMap')
_uv.uv.foreach_set('vector', [0.2194, 0.8357, 0.2194, 0.8357, 0.2194, 0.8357, 0.2194, 0.8357, 0.2194, 0.8357, 0.2194, 0.8357, 0.2194, 0.8357, 0.2194, 0.8357, 0.2194, 0.8357, 0.2194, 0.8357, 0.2194, 0.8357, 0.2194, 0.8357, 0.2194, 0.8357, 0.2194, 0.8357, 0.2194, 0.8357, 0.2194, 0.8357, 0.2194, 0.8357, 0.2194, 0.8357, 0.2194, 0.8357, 0.2194, 0.8357, 0.2194, 0.8357, 0.2194, 0.8357, 0.2194, 0.8357, 0.2194, 0.8357, 0.2194, 0.8357, 0.2194, 0.8357, 0.2194, 0.8357, 0.2194, 0.8357, 0.2194, 0.8357, 0.2194, 0.8357, 0.2194, 0.8357, 0.2194, 0.8357, 0.2194, 0.8357, 0.2194, 0.8357, 0.2194, 0.8357, 0.2194, 0.8357, 0.2194, 0.8357, 0.2194, 0.8357, 0.2194, 0.8357, 0.2194, 0.8357, 0.2194, 0.8357, 0.2194, 0.8357, 0.2194, 0.8357, 0.2194, 0.8357, 0.2194, 0.8357, 0.2194, 0.8357, 0.2194, 0.8357, 0.2194, 0.8357, 0.2194, 0.8357, 0.2194, 0.8357, 0.2194, 0.8357, 0.2194, 0.8357, 0.2194, 0.8357, 0.2194, 0.8357, 0.2194, 0.8357, 0.2194, 0.8357, 0.2194, 0.8357, 0.2194, 0.8357, 0.2194, 0.8357, 0.2194, 0.8357, 0.2194, 0.8357, 0.2194, 0.8357, 0.2194, 0.8357, 0.2194, 0.8357, 0.2194, 0.8357, 0.2194, 0.8357, 0.2194, 0.8357, 0.2194, 0.8357, 0.2194, 0.8357, 0.2194, 0.8357, 0.2194, 0.8357, 0.2194, 0.8357, 0.2194, 0.8357, 0.2194, 0.8357, 0.2194, 0.8357, 0.2194, 0.8357, 0.2194, 0.8357, 0.2194, 0.8357, 0.2194, 0.8357, 0.2194, 0.8357, 0.2194, 0.8357, 0.2194, 0.8357, 0.2194, 0.8357, 0.2194, 0.8357, 0.2194, 0.8357, 0.2194, 0.8357, 0.2194, 0.8357, 0.2194, 0.8357, 0.2194, 0.8357, 0.2194, 0.8357, 0.2194, 0.8357, 0.2194, 0.8357, 0.2194, 0.8357, 0.2194, 0.8357, 0.2194, 0.8357, 0.2194, 0.8357, 0.2194, 0.8357, 0.2194, 0.8357, 0.2194, 0.8357, 0.2194, 0.8357, 0.2194, 0.8357, 0.2194, 0.8357, 0.2194, 0.8357, 0.2194, 0.8357, 0.2194, 0.8357, 0.2194, 0.8357, 0.2194, 0.8357, 0.2194, 0.8357, 0.2194, 0.8357, 0.2194, 0.8357, 0.2194, 0.8357, 0.2194, 0.8357, 0.2194, 0.8357, 0.2194, 0.8357, 0.2194, 0.8357, 0.2194, 0.8357, 0.2194, 0.8357, 0.2194, 0.8357, 0.2194, 0.8357, 0.2194, 0.8357, 0.2194, 0.8357, 0.2194, 0.8357, 0.2194, 0.8357, 0.2194, 0.8357, 0.2194, 0.8357, 0.2194, 0.8357, 0.2194, 0.8357, 0.2194, 0.8357, 0.2194, 0.8357, 0.2194, 0.8357, 0.2194, 0.8357, 0.2194, 0.8357, 0.2194, 0.8357, 0.2194, 0.8357, 0.2194, 0.8357, 0.2194, 0.8357, 0.2194, 0.8357, 0.2194, 0.8357, 0.2194, 0.8357, 0.2194, 0.8357, 0.2194, 0.8357, 0.2194, 0.8357, 0.2194, 0.8357, 0.2194, 0.8357, 0.2194, 0.8357, 0.2194, 0.8357, 0.2194, 0.8357, 0.2194, 0.8357, 0.2194, 0.8357, 0.2194, 0.8357, 0.2194, 0.8357, 0.2194, 0.8357, 0.2194, 0.8357, 0.2194, 0.8357, 0.2194, 0.8357, 0.2194, 0.8357, 0.2194, 0.8357, 0.2194, 0.8357, 0.2194, 0.8357, 0.2194, 0.8357, 0.2194, 0.8357, 0.2194, 0.8357, 0.2194, 0.8357, 0.2194, 0.8357, 0.2194, 0.8357, 0.2194, 0.8357, 0.2194, 0.8357, 0.2194, 0.8357, 0.2194, 0.8357, 0.2194, 0.8357, 0.2194, 0.8357, 0.2194, 0.8357, 0.2194, 0.8357, 0.2194, 0.8357, 0.2194, 0.8357, 0.2194, 0.8357, 0.2194, 0.8357, 0.2194, 0.8357, 0.2194, 0.8357, 0.2194, 0.8357, 0.2194, 0.8357, 0.2194, 0.8357, 0.2194, 0.8357, 0.2194, 0.8357, 0.2194, 0.8357, 0.2194, 0.8357, 0.2194, 0.8357, 0.2194, 0.8357, 0.2194, 0.8357, 0.2194, 0.8357, 0.2194, 0.8357, 0.2194, 0.8357, 0.2194, 0.8357, 0.2194, 0.8357, 0.2194, 0.8357, 0.2194, 0.8357, 0.2194, 0.8357, 0.2194, 0.8357, 0.2194, 0.8357, 0.2194, 0.8357, 0.2194, 0.8357, 0.2194, 0.8357, 0.2194, 0.8357, 0.2194, 0.8357, 0.2194, 0.8357, 0.2194, 0.8357, 0.2194, 0.8357, 0.2194, 0.8357, 0.2194, 0.8357, 0.2194, 0.8357, 0.2194, 0.8357, 0.2194, 0.8357, 0.2194, 0.8357, 0.2194, 0.8357, 0.2194, 0.8357, 0.2194, 0.8357, 0.2194, 0.8357, 0.2194, 0.8357, 0.2194, 0.8357, 0.2194, 0.8357, 0.2194, 0.8357, 0.2194, 0.8357, 0.2194, 0.8357, 0.2194, 0.8357, 0.2194, 0.8357, 0.2194, 0.8357, 0.2194, 0.8357, 0.2194, 0.8357, 0.2194, 0.8357, 0.2194, 0.8357, 0.2194, 0.8357, 0.2194, 0.8357, 0.2194, 0.8357, 0.2194, 0.8357, 0.2194, 0.8357, 0.2194, 0.8357, 0.2194, 0.8357, 0.2194, 0.8357, 0.2194, 0.8357, 0.2194, 0.8357, 0.2194, 0.8357, 0.2194, 0.8357, 0.2194, 0.8357, 0.2194, 0.8357, 0.2194, 0.8357, 0.2194, 0.8357, 0.2194, 0.8357, 0.2194, 0.8357, 0.2194, 0.8357, 0.2194, 0.8357, 0.2194, 0.8357, 0.2194, 0.8357, 0.2194, 0.8357, 0.2194, 0.8357, 0.2194, 0.8357, 0.2194, 0.8357, 0.2194, 0.8357, 0.2194, 0.8357, 0.2194, 0.8357, 0.2194, 0.8357, 0.2194, 0.8357, 0.2194, 0.8357, 0.2194, 0.8357, 0.2194, 0.8357, 0.2194, 0.8357, 0.2194, 0.8357, 0.2194, 0.8357, 0.2194, 0.8357, 0.2194, 0.8357, 0.2194, 0.8357, 0.2194, 0.8357, 0.2194, 0.8357, 0.2194, 0.8357, 0.2194, 0.8357, 0.2194, 0.8357, 0.2194, 0.8357, 0.2194, 0.8357, 0.2194, 0.8357, 0.2194, 0.8357, 0.2194, 0.8357, 0.2194, 0.8357, 0.2194, 0.8357, 0.2194, 0.8357, 0.2194, 0.8357, 0.2194, 0.8357, 0.2194, 0.8357, 0.2194, 0.8357, 0.2194, 0.8357, 0.2194, 0.8357, 0.2194, 0.8357, 0.2194, 0.8357, 0.2194, 0.8357, 0.2194, 0.8357, 0.2194, 0.8357, 0.2194, 0.8357, 0.2194, 0.8357, 0.2194, 0.8357, 0.2194, 0.8357, 0.2194, 0.8357, 0.2194, 0.8357, 0.2194, 0.8357, 0.2194, 0.8357, 0.2194, 0.8357, 0.2194, 0.8357, 0.2194, 0.8357, 0.2194, 0.8357, 0.2194, 0.8357, 0.2194, 0.8357, 0.2194, 0.8357, 0.2194, 0.8357, 0.2194, 0.8357, 0.2194, 0.8357, 0.2194, 0.8357, 0.2194, 0.8357, 0.2194, 0.8357, 0.2194, 0.8357, 0.2194, 0.8357, 0.2194, 0.8357, 0.2194, 0.8357, 0.2194, 0.8357, 0.2194, 0.8357, 0.2194, 0.8357, 0.2194, 0.8357, 0.2194, 0.8357, 0.2194, 0.8357, 0.2194, 0.8357, 0.2194, 0.8357, 0.2194, 0.8357, 0.2194, 0.8357, 0.2194, 0.8357, 0.2194, 0.8357, 0.2194, 0.8357, 0.2194, 0.8357, 0.2194, 0.8357, 0.2194, 0.8357, 0.2194, 0.8357, 0.2194, 0.8357, 0.2194, 0.8357, 0.2194, 0.8357, 0.2194, 0.8357, 0.2194, 0.8357, 0.2194, 0.8357, 0.2194, 0.8357, 0.2194, 0.8357, 0.2194, 0.8357, 0.2194, 0.8357, 0.2194, 0.8357, 0.2194, 0.8357, 0.2194, 0.8357, 0.2194, 0.8357, 0.2194, 0.8357, 0.2194, 0.8357, 0.2194, 0.8357, 0.2194, 0.8357, 0.2194, 0.8357, 0.2194, 0.8357, 0.2194, 0.8357, 0.2194, 0.8357, 0.2194, 0.8357, 0.2194, 0.8357, 0.2194, 0.8357, 0.2194, 0.8357, 0.2194, 0.8357, 0.2194, 0.8357, 0.2194, 0.8357, 0.2194, 0.8357, 0.2194, 0.8357, 0.2194, 0.8357, 0.2194, 0.8357, 0.2194, 0.8357])
me_cube_001.use_remesh_fix_poles = True
me_cube_001.use_remesh_preserve_attributes = False
me_cube_001.use_mirror_vertex_groups = False
me_cube_001.update()
me_cylinder_008 = bpy.data.meshes.new('Cylinder.008')
me_cylinder_008.from_pydata([(1.561, -2.542, 0.3104), (0.0268, -0.778, 0.7056), (1.661, -2.398, 0.01171), (0.1268, -0.6337, 0.4069), (1.927, -2.175, 0.007121), (0.3925, -0.4113, 0.4023), (2.093, -2.097, 0.3013), (0.5581, -0.3332, 0.6964), (1.993, -2.242, 0.6), (0.4581, -0.4775, 0.9951), (1.727, -2.464, 0.6046), (0.1925, -0.6999, 0.9997), (1.06, -2.016, 0.4708), (0.6035, -1.441, 0.5677), (0.7035, -1.297, 0.2689), (1.16, -1.872, 0.1721), (0.9692, -1.074, 0.2643), (1.426, -1.649, 0.1675), (1.135, -0.9963, 0.5585), (1.591, -1.571, 0.4616), (1.035, -1.141, 0.8572), (1.491, -1.715, 0.7604), (0.7692, -1.363, 0.8618), (1.226, -1.938, 0.765), (0.4771, -1.157, 0.4513), (0.5537, -1.252, 0.7428), (0.6748, -1.408, 0.6941), (1.004, -0.9958, 0.7486), (0.8968, -0.7969, 0.6941), (0.8482, -1.471, 0.847), (0.8457, -0.9231, 0.9025), (0.8815, -1.269, 0.8599)], [], [(13, 1, 3, 14, 24), (14, 3, 5, 16), (16, 5, 7, 18), (18, 28, 27, 30, 20), (3, 1, 11, 9, 7, 5), (20, 30, 31), (22, 11, 1, 13, 25, 26), (0, 2, 4, 6, 8, 10), (10, 23, 12, 0), (23, 29, 26, 13, 12), (8, 21, 23, 10), (21, 20, 31, 29, 23), (6, 19, 21, 8), (19, 18, 20, 21), (4, 17, 19, 6), (17, 16, 18, 19), (2, 15, 17, 4), (15, 14, 16, 17), (0, 12, 15, 2), (12, 13, 14, 15), (31, 30, 9, 11, 22), (26, 29, 22), (29, 31, 22), (30, 27, 28, 18, 7, 9), (24, 14, 13), (26, 25, 13)])
_uv = me_cylinder_008.uv_layers.new(name='UVMap')
_uv.uv.foreach_set('vector', [0.2194, 0.8981, 0.2194, 0.8981, 0.2194, 0.8981, 0.2194, 0.8981, 0.2194, 0.8981, 0.2031, 0.8985, 0.2031, 0.8985, 0.2031, 0.8985, 0.2031, 0.8985, 0.2194, 0.8981, 0.2194, 0.8981, 0.2194, 0.8981, 0.2194, 0.8981, 0.2031, 0.8985, 0.2031, 0.8985, 0.2031, 0.8985, 0.2031, 0.8985, 0.2031, 0.8985, 0.2194, 0.8981, 0.2194, 0.8981, 0.2194, 0.8981, 0.2194, 0.8981, 0.2194, 0.8981, 0.2194, 0.8981, 0.2031, 0.8985, 0.2031, 0.8985, 0.2031, 0.8985, 0.2194, 0.8981, 0.2194, 0.8981, 0.2194, 0.8981, 0.2194, 0.8981, 0.2194, 0.8981, 0.2194, 0.8981, 0.1873, 0.8981, 0.1873, 0.8981, 0.1873, 0.8981, 0.1873, 0.8981, 0.1873, 0.8981, 0.1873, 0.8981, 0.2031, 0.8985, 0.2031, 0.8985, 0.2031, 0.8985, 0.2031, 0.8985, 0.2031, 0.8985, 0.2031, 0.8985, 0.2031, 0.8985, 0.2031, 0.8985, 0.2031, 0.8985, 0.2031, 0.8985, 0.2031, 0.8985, 0.2031, 0.8985, 0.2031, 0.8985, 0.2031, 0.8985, 0.2031, 0.8985, 0.2031, 0.8985, 0.2031, 0.8985, 0.2031, 0.8985, 0.2031, 0.8985, 0.2031, 0.8985, 0.2031, 0.8985, 0.2031, 0.8985, 0.2031, 0.8985, 0.2031, 0.8985, 0.2031, 0.8985, 0.2031, 0.8985, 0.2031, 0.8985, 0.2031, 0.8985, 0.2031, 0.8985, 0.2031, 0.8985, 0.2031, 0.8985, 0.2031, 0.8985, 0.2031, 0.8985, 0.2031, 0.8985, 0.2031, 0.8985, 0.2031, 0.8985, 0.2031, 0.8985, 0.2031, 0.8985, 0.2031, 0.8985, 0.2031, 0.8985, 0.2031, 0.8985, 0.2031, 0.8985, 0.2031, 0.8985, 0.2031, 0.8985, 0.2031, 0.8985, 0.2031, 0.8985, 0.2031, 0.8985, 0.2031, 0.8985, 0.2031, 0.8985, 0.2031, 0.8985, 0.2194, 0.8981, 0.2194, 0.8981, 0.2194, 0.8981, 0.2194, 0.8981, 0.2194, 0.8981, 0.2194, 0.8981, 0.2194, 0.8981, 0.2194, 0.8981, 0.2194, 0.8981, 0.2194, 0.8981, 0.2194, 0.8981, 0.2194, 0.8981, 0.2194, 0.8981, 0.2194, 0.8981, 0.2194, 0.8981, 0.2194, 0.8981, 0.2194, 0.8981, 0.2031, 0.8985, 0.2031, 0.8985, 0.2031, 0.8985, 0.2031, 0.8985, 0.2031, 0.8985, 0.2031, 0.8985])
me_cylinder_008.use_remesh_fix_poles = True
me_cylinder_008.use_remesh_preserve_attributes = False
me_cylinder_008.use_mirror_vertex_groups = False
me_cylinder_008.update()
me_cylinder_009 = bpy.data.meshes.new('Cylinder.009')
me_cylinder_009.from_pydata([(-0.1107, 0.7996, 0.8524), (1.235, 3.06, 0.4126), (-0.06713, 0.7062, 0.5497), (1.279, 2.967, 0.1099), (0.1895, 0.5324, 0.4713), (1.536, 2.793, 0.03151), (0.4026, 0.452, 0.6957), (1.749, 2.713, 0.2559), (0.359, 0.5454, 0.9984), (1.705, 2.806, 0.5586), (0.1024, 0.7192, 1.077), (1.448, 2.98, 0.6369), (0.679, 2.117, 0.616), (0.8003, 2.298, 0.555), (0.8439, 2.204, 0.2523), (0.7226, 2.024, 0.3133), (1.101, 2.03, 0.1739), (0.9792, 1.85, 0.2349), (1.314, 1.95, 0.3983), (1.237, 1.74, 0.4458), (1.27, 2.043, 0.701), (1.193, 1.833, 0.7485), (1.013, 2.217, 0.7794), (0.8921, 2.037, 0.8404), (0.1259, 1.028, 0.4919), (0.364, 0.8236, 0.4191), (0.7137, 0.9325, 0.6025), (0.6399, 0.9793, 0.9142), (0.3787, 1.18, 0.994), (0.1716, 1.271, 0.7679), (0.7022, 0.9976, 0.7554), (0.6253, 0.8283, 0.6872), (0.4088, 0.9305, 0.9842), (0.581, 1.056, 0.9323), (0.02867, 0.9804, 0.7203), (0.07948, 0.9736, 0.8902), (0.2099, 1.08, 0.9249), (0.2111, 0.9825, 0.9902)], [], [(13, 1, 3, 14), (14, 3, 5, 16), (16, 5, 7, 18), (18, 7, 9, 20), (3, 1, 11, 9, 7, 5), (20, 9, 11, 22), (22, 11, 1, 13), (0, 2, 4, 6, 8, 10), (10, 28, 37, 36, 35, 29, 0), (23, 22, 13, 12), (8, 27, 33, 32, 28, 10), (21, 20, 22, 23), (6, 26, 31, 30, 27, 8), (19, 18, 20, 21), (4, 25, 26, 6), (17, 16, 18, 19), (2, 24, 15, 17, 25, 4), (15, 14, 16, 17), (0, 29, 34, 24, 2), (12, 13, 14, 15), (27, 30, 31, 26, 19, 21), (28, 32, 33, 27, 21, 23), (26, 25, 17, 19), (24, 34, 29, 12, 15), (29, 35, 36, 37, 28, 23, 12)])
_uv = me_cylinder_009.uv_layers.new(name='UVMap')
_uv.uv.foreach_set('vector', [0.2031, 0.8985, 0.2031, 0.8985, 0.2031, 0.8985, 0.2031, 0.8985, 0.2031, 0.8985, 0.2031, 0.8985, 0.2031, 0.8985, 0.2031, 0.8985, 0.2031, 0.8985, 0.2031, 0.8985, 0.2031, 0.8985, 0.2031, 0.8985, 0.2031, 0.8985, 0.2031, 0.8985, 0.2031, 0.8985, 0.2031, 0.8985, 0.1873, 0.8981, 0.1873, 0.8981, 0.1873, 0.8981, 0.1873, 0.8981, 0.1873, 0.8981, 0.1873, 0.8981, 0.2031, 0.8985, 0.2031, 0.8985, 0.2031, 0.8985, 0.2031, 0.8985, 0.2031, 0.8985, 0.2031, 0.8985, 0.2031, 0.8985, 0.2031, 0.8985, 0.2194, 0.8981, 0.2194, 0.8981, 0.2194, 0.8981, 0.2194, 0.8981, 0.2194, 0.8981, 0.2194, 0.8981, 0.2194, 0.8981, 0.2194, 0.8981, 0.2194, 0.8981, 0.2194, 0.8981, 0.2194, 0.8981, 0.2194, 0.8981, 0.2194, 0.8981, 0.2031, 0.8985, 0.2031, 0.8985, 0.2031, 0.8985, 0.2031, 0.8985, 0.2194, 0.8981, 0.2194, 0.8981, 0.2194, 0.8981, 0.2194, 0.8981, 0.2194, 0.8981, 0.2194, 0.8981, 0.2031, 0.8985, 0.2031, 0.8985, 0.2031, 0.8985, 0.2031, 0.8985, 0.2194, 0.8981, 0.2194, 0.8981, 0.2194, 0.8981, 0.2194, 0.8981, 0.2194, 0.8981, 0.2194, 0.8981, 0.2031, 0.8985, 0.2031, 0.8985, 0.2031, 0.8985, 0.2031, 0.8985, 0.2194, 0.8981, 0.2194, 0.8981, 0.2194, 0.8981, 0.2194, 0.8981, 0.2031, 0.8985, 0.2031, 0.8985, 0.2031, 0.8985, 0.2031, 0.8985, 0.2031, 0.8985, 0.2031, 0.8985, 0.2031, 0.8985, 0.2031, 0.8985, 0.2031, 0.8985, 0.2031, 0.8985, 0.2031, 0.8985, 0.2031, 0.8985, 0.2031, 0.8985, 0.2031, 0.8985, 0.2194, 0.8981, 0.2194, 0.8981, 0.2194, 0.8981, 0.2194, 0.8981, 0.2194, 0.8981, 0.2031, 0.8985, 0.2031, 0.8985, 0.2031, 0.8985, 0.2031, 0.8985, 0.2031, 0.8985, 0.2031, 0.8985, 0.2031, 0.8985, 0.2031, 0.8985, 0.2031, 0.8985, 0.2031, 0.8985, 0.2031, 0.8985, 0.2031, 0.8985, 0.2031, 0.8985, 0.2031, 0.8985, 0.2031, 0.8985, 0.2031, 0.8985, 0.2031, 0.8985, 0.2031, 0.8985, 0.2031, 0.8985, 0.2031, 0.8985, 0.2031, 0.8985, 0.2031, 0.8985, 0.2031, 0.8985, 0.2031, 0.8985, 0.2031, 0.8985, 0.2031, 0.8985, 0.2031, 0.8985, 0.2031, 0.8985, 0.2031, 0.8985, 0.2031, 0.8985, 0.2031, 0.8985, 0.2031, 0.8985])
me_cylinder_009.use_remesh_fix_poles = True
me_cylinder_009.use_remesh_preserve_attributes = False
me_cylinder_009.use_mirror_vertex_groups = False
me_cylinder_009.update()
me_cylinder_010 = bpy.data.meshes.new('Cylinder.010')
me_cylinder_010.from_pydata([(0.5116, 0.4073, 0.8989), (2.659, 0.5323, 0.3114), (0.2482, 0.2105, 0.6712), (2.58, 0.352, 0.009378), (0.2672, -0.1497, 0.6819), (2.59, -0.008541, 0.006429), (0.5496, -0.3131, 0.9203), (2.68, -0.1888, 0.3055), (0.813, -0.1162, 1.148), (2.759, -0.008541, 0.6075), (0.794, 0.244, 1.137), (2.749, 0.352, 0.6104), (1.819, 0.4386, 0.5476), (1.739, 0.2583, 0.2456), (1.75, -0.1023, 0.2427), (1.84, -0.2826, 0.5417), (1.919, -0.1023, 0.8437), (1.908, 0.2583, 0.8466), (1.07, -0.3008, 0.7675), (1.311, -0.1099, 1.011), (1.351, 0.2512, 0.992), (0.9096, -0.1292, 0.4916), (1.525, 0.1406, 0.9515), (1.325, 0.1369, 1.004), (1.525, 0.03577, 0.9522), (1.434, -0.2081, 0.8139), (1.109, -0.184, 0.5414), (0.9365, 0.4175, 0.7847), (0.694, 0.2248, 0.544), (0.9762, 0.3397, 0.6336), (1.528, 0.3185, 0.8303), (1.064, 0.3464, 0.8845), (1.115, 0.4004, 0.7753)], [], [(12, 1, 3, 13), (13, 3, 5, 14), (14, 5, 7, 15), (15, 7, 9, 16), (3, 1, 11, 9, 7, 5), (16, 9, 11, 17), (17, 11, 1, 12), (0, 2, 4, 6, 8, 10), (10, 20, 30, 31, 32, 27, 0), (8, 19, 24, 23, 22, 20, 10), (6, 18, 25, 19, 8), (4, 21, 26, 18, 6), (2, 28, 13, 14, 21, 4), (0, 27, 29, 28, 2), (20, 22, 23, 24, 19, 16, 17), (19, 25, 18, 15, 16), (18, 26, 21, 14, 15), (28, 29, 27, 12, 13), (27, 32, 31, 30, 20, 17, 12)])
_uv = me_cylinder_010.uv_layers.new(name='UVMap')
_uv.uv.foreach_set('vector', [0.2031, 0.8985, 0.2031, 0.8985, 0.2031, 0.8985, 0.2031, 0.8985, 0.2031, 0.8985, 0.2031, 0.8985, 0.2031, 0.8985, 0.2031, 0.8985, 0.2031, 0.8985, 0.2031, 0.8985, 0.2031, 0.8985, 0.2031, 0.8985, 0.2031, 0.8985, 0.2031, 0.8985, 0.2031, 0.8985, 0.2031, 0.8985, 0.1873, 0.8981, 0.1873, 0.8981, 0.1873, 0.8981, 0.1873, 0.8981, 0.1873, 0.8981, 0.1873, 0.8981, 0.2031, 0.8985, 0.2031, 0.8985, 0.2031, 0.8985, 0.2031, 0.8985, 0.2031, 0.8985, 0.2031, 0.8985, 0.2031, 0.8985, 0.2031, 0.8985, 0.2194, 0.8981, 0.2194, 0.8981, 0.2194, 0.8981, 0.2194, 0.8981, 0.2194, 0.8981, 0.2194, 0.8981, 0.2194, 0.8981, 0.2194, 0.8981, 0.2194, 0.8981, 0.2194, 0.8981, 0.2194, 0.8981, 0.2194, 0.8981, 0.2194, 0.8981, 0.2194, 0.8981, 0.2194, 0.8981, 0.2194, 0.8981, 0.2194, 0.8981, 0.2194, 0.8981, 0.2194, 0.8981, 0.2194, 0.8981, 0.2194, 0.8981, 0.2194, 0.8981, 0.2194, 0.8981, 0.2194, 0.8981, 0.2194, 0.8981, 0.2194, 0.8981, 0.2194, 0.8981, 0.2194, 0.8981, 0.2194, 0.8981, 0.2194, 0.8981, 0.2031, 0.8985, 0.2031, 0.8985, 0.2031, 0.8985, 0.2031, 0.8985, 0.2031, 0.8985, 0.2031, 0.8985, 0.2194, 0.8981, 0.2194, 0.8981, 0.2194, 0.8981, 0.2194, 0.8981, 0.2194, 0.8981, 0.2031, 0.8985, 0.2031, 0.8985, 0.2031, 0.8985, 0.2031, 0.8985, 0.2031, 0.8985, 0.2031, 0.8985, 0.2031, 0.8985, 0.2031, 0.8985, 0.2031, 0.8985, 0.2031, 0.8985, 0.2031, 0.8985, 0.2031, 0.8985, 0.2031, 0.8985, 0.2031, 0.8985, 0.2031, 0.8985, 0.2031, 0.8985, 0.2031, 0.8985, 0.2031, 0.8985, 0.2031, 0.8985, 0.2031, 0.8985, 0.2031, 0.8985, 0.2031, 0.8985, 0.2031, 0.8985, 0.2031, 0.8985, 0.2031, 0.8985, 0.2031, 0.8985, 0.2031, 0.8985, 0.2031, 0.8985, 0.2031, 0.8985])
me_cylinder_010.use_remesh_fix_poles = True
me_cylinder_010.use_remesh_preserve_attributes = False
me_cylinder_010.use_mirror_vertex_groups = False
me_cylinder_010.update()
me_cylinder_011 = bpy.data.meshes.new('Cylinder.011')
me_cylinder_011.from_pydata([(-0.6048, 0.4089, 0.7859), (-1.633, 2.303, 0.2459), (-0.354, 0.4654, 0.5331), (-1.383, 2.361, -0.007316), (-0.04943, 0.6397, 0.6168), (-1.08, 2.538, 0.07557), (0.004433, 0.7574, 0.9533), (-1.026, 2.658, 0.4117), (-0.2463, 0.7008, 1.206), (-1.276, 2.6, 0.6649), (-0.5509, 0.5266, 1.122), (-1.58, 2.422, 0.582), (-1.19, 1.579, 0.469), (-0.94, 1.637, 0.2158), (-0.6369, 1.814, 0.2987), (-0.5837, 1.933, 0.6348), (-0.8337, 1.875, 0.888), (-1.137, 1.698, 0.8051), (-0.8082, 1.041, 0.9831), (-0.8319, 0.8628, 0.663), (-0.4951, 0.7473, 0.4567), (-0.4427, 1.093, 1.1), (-0.7419, 0.9088, 0.5543), (-0.7702, 0.8703, 0.8747), (-0.8653, 0.9885, 0.7252), (-0.4426, 0.867, 1.123), (-0.5608, 1.02, 1.068), (-0.5946, 0.8905, 1.07), (-0.2089, 0.9584, 0.5304), (-0.1787, 1.123, 0.8541), (-0.2926, 0.9584, 1.066), (-0.2445, 1.073, 0.945), (-0.1769, 0.997, 0.9406), (-0.1288, 0.9118, 0.7288)], [], [(12, 1, 3, 13), (13, 3, 5, 14), (14, 5, 7, 15), (15, 7, 9, 16), (3, 1, 11, 9, 7, 5), (16, 9, 11, 17), (17, 11, 1, 12), (0, 2, 4, 6, 8, 10), (10, 18, 23, 24, 19, 0), (8, 21, 25, 26, 27, 18, 10), (6, 29, 32, 31, 30, 21, 8), (4, 28, 33, 29, 6), (2, 20, 13, 14, 28, 4), (0, 19, 22, 20, 2), (20, 22, 19, 12, 13), (19, 24, 23, 18, 17, 12), (18, 27, 26, 25, 21, 16, 17), (21, 30, 31, 32, 29, 15, 16), (29, 33, 28, 14, 15)])
_uv = me_cylinder_011.uv_layers.new(name='UVMap')
_uv.uv.foreach_set('vector', [0.2031, 0.8985, 0.2031, 0.8985, 0.2031, 0.8985, 0.2031, 0.8985, 0.2031, 0.8985, 0.2031, 0.8985, 0.2031, 0.8985, 0.2031, 0.8985, 0.2031, 0.8985, 0.2031, 0.8985, 0.2031, 0.8985, 0.2031, 0.8985, 0.2031, 0.8985, 0.2031, 0.8985, 0.2031, 0.8985, 0.2031, 0.8985, 0.1873, 0.8981, 0.1873, 0.8981, 0.1873, 0.8981, 0.1873, 0.8981, 0.1873, 0.8981, 0.1873, 0.8981, 0.2031, 0.8985, 0.2031, 0.8985, 0.2031, 0.8985, 0.2031, 0.8985, 0.2031, 0.8985, 0.2031, 0.8985, 0.2031, 0.8985, 0.2031, 0.8985, 0.2194, 0.8981, 0.2194, 0.8981, 0.2194, 0.8981, 0.2194, 0.8981, 0.2194, 0.8981, 0.2194, 0.8981, 0.2194, 0.8981, 0.2194, 0.8981, 0.2194, 0.8981, 0.2194, 0.8981, 0.2194, 0.8981, 0.2194, 0.8981, 0.2194, 0.8981, 0.2194, 0.8981, 0.2194, 0.8981, 0.2194, 0.8981, 0.2194, 0.8981, 0.2194, 0.8981, 0.2194, 0.8981, 0.2194, 0.8981, 0.2194, 0.8981, 0.2194, 0.8981, 0.2194, 0.8981, 0.2194, 0.8981, 0.2194, 0.8981, 0.2194, 0.8981, 0.2194, 0.8981, 0.2194, 0.8981, 0.2194, 0.8981, 0.2194, 0.8981, 0.2194, 0.8981, 0.2031, 0.8985, 0.2031, 0.8985, 0.2031, 0.8985, 0.2031, 0.8985, 0.2031, 0.8985, 0.2031, 0.8985, 0.2196, 0.8995, 0.2196, 0.8995, 0.2196, 0.8995, 0.2196, 0.8995, 0.2196, 0.8995, 0.2031, 0.8985, 0.2031, 0.8985, 0.2031, 0.8985, 0.2031, 0.8985, 0.2031, 0.8985, 0.2031, 0.8985, 0.2031, 0.8985, 0.2031, 0.8985, 0.2031, 0.8985, 0.2031, 0.8985, 0.2031, 0.8985, 0.2031, 0.8985, 0.2031, 0.8985, 0.2031, 0.8985, 0.2031, 0.8985, 0.2031, 0.8985, 0.2031, 0.8985, 0.2031, 0.8985, 0.2031, 0.8985, 0.2031, 0.8985, 0.2031, 0.8985, 0.2031, 0.8985, 0.2031, 0.8985, 0.2031, 0.8985, 0.2031, 0.8985, 0.2031, 0.8985, 0.2031, 0.8985, 0.2031, 0.8985, 0.2031, 0.8985, 0.2031, 0.8985])
me_cylinder_011.use_remesh_fix_poles = True
me_cylinder_011.use_remesh_preserve_attributes = False
me_cylinder_011.use_mirror_vertex_groups = False
me_cylinder_011.update()
me_cylinder_012 = bpy.data.meshes.new('Cylinder.012')
me_cylinder_012.from_pydata([(-0.5597, -0.3719, 0.9659), (-3.159, -0.3594, 0.3886), (-0.4995, -0.2845, 0.6642), (-3.095, -0.2801, 0.08536), (-0.5189, 0.02336, 0.58), (-3.118, 0.02475, -0.008309), (-0.5984, 0.2438, 0.7974), (-3.204, 0.2503, 0.2013), (-0.6586, 0.1564, 1.099), (-3.268, 0.1709, 0.5046), (-0.6393, -0.1514, 1.183), (-3.245, -0.1339, 0.5983), (-2.125, -0.3613, 0.6428), (-2.338, -0.349, 0.5695), (-2.262, -0.2704, 0.2689), (-2.049, -0.2827, 0.3422), (-2.237, 0.03725, 0.1854), (-2.024, 0.02492, 0.2587), (-2.288, 0.2663, 0.4026), (-2.07, 0.3069, 0.4616), (-2.363, 0.1877, 0.7033), (-2.146, 0.2283, 0.7622), (-2.388, -0.1199, 0.7867), (-2.175, -0.1323, 0.86), (-1.123, 0.1789, 0.9938), (-1.087, -0.1459, 1.089), (-1.064, -0.3685, 0.8619), (-1.108, 0.2656, 0.6812), (-1.295, -0.02464, 1.014), (-1.002, 0.05436, 1.055), (-1.248, -0.2867, 0.9094), (-0.9689, -0.2395, 1.019), (-1.179, -0.1767, 1.038), (-0.8958, 0.2216, 0.8577), (-0.9353, -0.284, 0.5736), (-1.148, -0.3206, 0.6665)], [], [(13, 1, 3, 14), (14, 3, 5, 16), (16, 5, 7, 18), (18, 7, 9, 20), (3, 1, 11, 9, 7, 5), (20, 9, 11, 22), (22, 11, 1, 13), (0, 2, 4, 6, 8, 10), (10, 25, 32, 31, 30, 26, 0), (23, 22, 13, 12), (8, 24, 29, 28, 25, 10), (21, 20, 22, 23), (6, 27, 33, 24, 8), (19, 18, 20, 21), (4, 17, 19, 27, 6), (17, 16, 18, 19), (2, 34, 15, 17, 4), (15, 14, 16, 17), (0, 26, 35, 34, 2), (12, 13, 14, 15), (25, 28, 29, 24, 21, 23), (26, 30, 31, 32, 25, 23, 12), (24, 33, 27, 19, 21), (34, 35, 26, 12, 15)])
_uv = me_cylinder_012.uv_layers.new(name='UVMap')
_uv.uv.foreach_set('vector', [0.2031, 0.8985, 0.2031, 0.8985, 0.2031, 0.8985, 0.2031, 0.8985, 0.2031, 0.8985, 0.2031, 0.8985, 0.2031, 0.8985, 0.2031, 0.8985, 0.2031, 0.8985, 0.2031, 0.8985, 0.2031, 0.8985, 0.2031, 0.8985, 0.2031, 0.8985, 0.2031, 0.8985, 0.2031, 0.8985, 0.2031, 0.8985, 0.1873, 0.8981, 0.1873, 0.8981, 0.1873, 0.8981, 0.1873, 0.8981, 0.1873, 0.8981, 0.1873, 0.8981, 0.2031, 0.8985, 0.2031, 0.8985, 0.2031, 0.8985, 0.2031, 0.8985, 0.2031, 0.8985, 0.2031, 0.8985, 0.2031, 0.8985, 0.2031, 0.8985, 0.2194, 0.8981, 0.2194, 0.8981, 0.2194, 0.8981, 0.2194, 0.8981, 0.2194, 0.8981, 0.2194, 0.8981, 0.2194, 0.8981, 0.2194, 0.8981, 0.2194, 0.8981, 0.2194, 0.8981, 0.2194, 0.8981, 0.2194, 0.8981, 0.2194, 0.8981, 0.2031, 0.8985, 0.2031, 0.8985, 0.2031, 0.8985, 0.2031, 0.8985, 0.2194, 0.8981, 0.2194, 0.8981, 0.2194, 0.8981, 0.2194, 0.8981, 0.2194, 0.8981, 0.2194, 0.8981, 0.2031, 0.8985, 0.2031, 0.8985, 0.2031, 0.8985, 0.2031, 0.8985, 0.2194, 0.8981, 0.2194, 0.8981, 0.2194, 0.8981, 0.2194, 0.8981, 0.2194, 0.8981, 0.2031, 0.8985, 0.2031, 0.8985, 0.2031, 0.8985, 0.2031, 0.8985, 0.2031, 0.8985, 0.2031, 0.8985, 0.2031, 0.8985, 0.2031, 0.8985, 0.2031, 0.8985, 0.2031, 0.8985, 0.2031, 0.8985, 0.2031, 0.8985, 0.2031, 0.8985, 0.2031, 0.8985, 0.2031, 0.8985, 0.2031, 0.8985, 0.2031, 0.8985, 0.2031, 0.8985, 0.2031, 0.8985, 0.2031, 0.8985, 0.2031, 0.8985, 0.2031, 0.8985, 0.2194, 0.8981, 0.2194, 0.8981, 0.2194, 0.8981, 0.2194, 0.8981, 0.2194, 0.8981, 0.2031, 0.8985, 0.2031, 0.8985, 0.2031, 0.8985, 0.2031, 0.8985, 0.2031, 0.8985, 0.2031, 0.8985, 0.2031, 0.8985, 0.2031, 0.8985, 0.2031, 0.8985, 0.2031, 0.8985, 0.2031, 0.8985, 0.2031, 0.8985, 0.2031, 0.8985, 0.2031, 0.8985, 0.2031, 0.8985, 0.2031, 0.8985, 0.2031, 0.8985, 0.2031, 0.8985, 0.2031, 0.8985, 0.2031, 0.8985, 0.2031, 0.8985, 0.2031, 0.8985, 0.2031, 0.8985, 0.2031, 0.8985, 0.2031, 0.8985, 0.2031, 0.8985, 0.2031, 0.8985])
me_cylinder_012.use_remesh_fix_poles = True
me_cylinder_012.use_remesh_preserve_attributes = False
me_cylinder_012.use_mirror_vertex_groups = False
me_cylinder_012.update()
me_cylinder_013 = bpy.data.meshes.new('Cylinder.013')
me_cylinder_013.from_pydata([(-2.019, -1.815, 0.2894), (-0.4756, -0.3076, 0.8348), (-1.845, -1.88, -0.01991), (-0.2978, -0.3688, 0.5657), (-1.51, -2.019, 0.003567), (-0.07202, -0.6074, 0.5687), (-1.432, -2.212, 0.2978), (-0.02398, -0.7847, 0.8407), (-1.605, -2.147, 0.6072), (-0.2017, -0.7235, 1.11), (-1.941, -2.008, 0.5837), (-0.4275, -0.4849, 1.107), (-0.7568, -0.571, 0.7525), (-0.594, -0.632, 0.462), (-0.3577, -0.8744, 0.4479), (-0.2843, -1.056, 0.7243), (-0.4472, -0.9946, 1.015), (-0.6834, -0.7523, 1.029), (-1.12, -1.337, 0.2197), (-0.9376, -1.541, 0.2051), (-0.8618, -1.728, 0.4904), (-1.03, -1.665, 0.7903), (-1.212, -1.461, 0.8048), (-1.288, -1.274, 0.5195), (-0.8033, -0.9131, 0.978), (-0.5621, -1.127, 0.9705), (-0.4586, -1.259, 0.6537), (-0.6543, -1.318, 0.8138), (-0.5235, -1.224, 0.7843), (-0.6607, -1.384, 0.7281), (-0.8088, -1.162, 0.9262), (-0.6149, -1.108, 0.9665), (-0.7383, -0.8256, 0.3955), (-1.023, -0.9235, 0.6357), (-0.9753, -1.008, 0.7862), (-0.9107, -0.8093, 0.7153)], [], [(12, 1, 3, 13), (13, 3, 5, 14), (14, 5, 7, 15), (15, 7, 9, 16), (3, 1, 11, 9, 7, 5), (16, 9, 11, 17), (17, 11, 1, 12), (0, 2, 10), (22, 24, 34, 35, 33, 23), (21, 25, 31, 30, 24, 22), (20, 26, 29, 28, 27, 25, 21), (19, 14, 15, 26, 20), (18, 32, 13, 14, 19), (23, 33, 32, 18), (0, 23, 18, 2), (2, 18, 19, 4), (4, 19, 20, 6), (6, 20, 21, 8), (8, 21, 22, 10), (10, 22, 23, 0), (10, 2, 4, 8), (8, 4, 6), (25, 27, 28, 29, 26, 15, 16), (24, 30, 31, 25, 16, 17), (32, 33, 12, 13), (33, 35, 34, 24, 17, 12)])
_uv = me_cylinder_013.uv_layers.new(name='UVMap')
_uv.uv.foreach_set('vector', [0.2194, 0.8981, 0.2194, 0.8981, 0.2194, 0.8981, 0.2194, 0.8981, 0.2031, 0.8985, 0.2031, 0.8985, 0.2031, 0.8985, 0.2031, 0.8985, 0.2194, 0.8981, 0.2194, 0.8981, 0.2194, 0.8981, 0.2194, 0.8981, 0.2194, 0.8981, 0.2194, 0.8981, 0.2194, 0.8981, 0.2194, 0.8981, 0.2194, 0.8981, 0.2194, 0.8981, 0.2194, 0.8981, 0.2194, 0.8981, 0.2194, 0.8981, 0.2194, 0.8981, 0.2194, 0.8981, 0.2194, 0.8981, 0.2194, 0.8981, 0.2194, 0.8981, 0.2194, 0.8981, 0.2194, 0.8981, 0.2194, 0.8981, 0.2194, 0.8981, 0.1873, 0.8981, 0.1873, 0.8981, 0.1873, 0.8981, 0.2031, 0.8985, 0.2031, 0.8985, 0.2031, 0.8985, 0.2031, 0.8985, 0.2031, 0.8985, 0.2031, 0.8985, 0.2031, 0.8985, 0.2031, 0.8985, 0.2031, 0.8985, 0.2031, 0.8985, 0.2031, 0.8985, 0.2031, 0.8985, 0.2031, 0.8985, 0.2031, 0.8985, 0.2031, 0.8985, 0.2031, 0.8985, 0.2031, 0.8985, 0.2031, 0.8985, 0.2031, 0.8985, 0.2031, 0.8985, 0.2031, 0.8985, 0.2031, 0.8985, 0.2031, 0.8985, 0.2031, 0.8985, 0.2031, 0.8985, 0.2031, 0.8985, 0.2031, 0.8985, 0.2031, 0.8985, 0.2031, 0.8985, 0.2031, 0.8985, 0.2031, 0.8985, 0.2031, 0.8985, 0.2031, 0.8985, 0.2031, 0.8985, 0.2031, 0.8985, 0.2031, 0.8985, 0.2031, 0.8985, 0.2031, 0.8985, 0.2031, 0.8985, 0.2031, 0.8985, 0.2031, 0.8985, 0.2031, 0.8985, 0.2031, 0.8985, 0.2031, 0.8985, 0.2031, 0.8985, 0.2031, 0.8985, 0.2031, 0.8985, 0.2031, 0.8985, 0.2031, 0.8985, 0.2031, 0.8985, 0.2031, 0.8985, 0.2031, 0.8985, 0.2031, 0.8985, 0.2031, 0.8985, 0.2031, 0.8985, 0.2031, 0.8985, 0.2031, 0.8985, 0.1873, 0.8981, 0.1873, 0.8981, 0.1873, 0.8981, 0.1873, 0.8981, 0.1873, 0.8981, 0.1873, 0.8981, 0.1873, 0.8981, 0.2194, 0.8981, 0.2194, 0.8981, 0.2194, 0.8981, 0.2194, 0.8981, 0.2194, 0.8981, 0.2194, 0.8981, 0.2194, 0.8981, 0.2194, 0.8981, 0.2194, 0.8981, 0.2194, 0.8981, 0.2194, 0.8981, 0.2194, 0.8981, 0.2194, 0.8981, 0.2194, 0.8981, 0.2194, 0.8981, 0.2194, 0.8981, 0.2194, 0.8981, 0.2194, 0.8981, 0.2194, 0.8981, 0.2194, 0.8981, 0.2194, 0.8981, 0.2194, 0.8981, 0.2194, 0.8981])
me_cylinder_013.use_remesh_fix_poles = True
me_cylinder_013.use_remesh_preserve_attributes = False
me_cylinder_013.use_mirror_vertex_groups = False
me_cylinder_013.update()
me_cylinder = bpy.data.meshes.new('Cylinder')
me_cylinder.from_pydata([(0.0, 3.991, -0.647), (0.0, 3.991, 0.4998), (1.935, 3.416, -0.647), (1.935, 3.416, 0.4998), (3.375, 1.955, -0.647), (3.375, 1.955, 0.4998), (3.91, -0.2433, -0.647), (3.91, -0.2433, 0.4998), (3.335, -1.894, -0.647), (3.335, -1.894, 0.4998), (1.975, -3.152, -0.647), (1.975, -3.152, 0.4998), (6.027e-07, -3.728, -0.647), (6.027e-07, -3.728, 0.4998), (-2.259, -3.031, -0.647), (-2.259, -3.031, 0.4998), (-3.375, -1.996, -0.647), (-3.375, -1.996, 0.4998), (-3.741, -0.4258, -0.647), (-3.741, -0.4258, 0.4998), (-3.304, 1.86, -0.647), (-3.304, 1.86, 0.4998), (-1.874, 3.375, -0.647), (-1.874, 3.375, 0.4998), (-0.0003683, 1.22, 1.022), (-0.0003681, -1.136, 1.022), (-0.6901, -0.9232, 1.022), (-1.031, -0.6072, 1.022), (0.6027, -0.9604, 1.022), (-1.142, -0.128, 1.022), (-1.009, 0.57, 1.022), (1.018, -0.5763, 1.022), (-0.5725, 1.032, 1.022), (1.03, 0.5988, 1.022), (1.193, -0.07227, 1.022), (0.5903, 1.045, 1.022), (-0.0003681, -1.136, 5.008), (-0.6901, -0.9232, 5.008), (-1.142, -0.128, 5.008), (1.018, -0.5763, 5.008), (-0.5725, 1.032, 5.008), (1.03, 0.5988, 5.008), (-0.0003683, 1.22, 5.008), (-1.031, -0.6072, 5.008), (0.6027, -0.9604, 5.008), (-1.009, 0.57, 5.008), (1.193, -0.07227, 5.008), (0.5903, 1.045, 5.008)], [], [(0, 1, 3, 2), (2, 3, 5, 4), (4, 5, 7, 6), (6, 7, 9, 8), (8, 9, 11, 10), (10, 11, 13, 12), (12, 13, 15, 14), (14, 15, 17, 16), (16, 17, 19, 18), (18, 19, 21, 20), (30, 29, 38, 45), (20, 21, 23, 22), (22, 23, 1, 0), (27, 26, 37, 43), (34, 33, 41, 46), (32, 30, 45, 40), (29, 27, 43, 38), (31, 34, 46, 39), (33, 35, 47, 41), (28, 31, 39, 44), (25, 28, 44, 36), (35, 24, 42, 47), (26, 25, 36, 37), (35, 3, 1, 24), (24, 32, 40, 42), (7, 34, 31, 9), (5, 33, 34, 7), (23, 32, 24, 1), (9, 31, 28, 11), (21, 30, 32, 23), (19, 29, 30, 21), (11, 28, 25, 13), (17, 27, 29, 19), (15, 26, 27, 17), (13, 25, 26, 15), (3, 35, 33, 5)])
_uv = me_cylinder.uv_layers.new(name='UVMap')
_uv.uv.foreach_set('vector', [1.0, 0.5, 1.0, 1.0, 0.9167, 1.0, 0.9167, 0.5, 0.9167, 0.5, 0.9167, 1.0, 0.8333, 1.0, 0.8333, 0.5, 0.8333, 0.5, 0.8333, 1.0, 0.75, 1.0, 0.75, 0.5, 0.75, 0.5, 0.75, 1.0, 0.6667, 1.0, 0.6667, 0.5, 0.6667, 0.5, 0.6667, 1.0, 0.5833, 1.0, 0.5833, 0.5, 0.5833, 0.5, 0.5833, 1.0, 0.5, 1.0, 0.5, 0.5, 0.5, 0.5, 0.5, 1.0, 0.4167, 1.0, 0.4167, 0.5, 0.4167, 0.5, 0.4167, 1.0, 0.3333, 1.0, 0.3333, 0.5, 0.3333, 0.5, 0.3333, 1.0, 0.25, 1.0, 0.25, 0.5, 0.25, 0.5, 0.25, 1.0, 0.1667, 1.0, 0.1667, 0.5, 0.1461, 0.31, 0.13, 0.25, 0.13, 0.25, 0.1461, 0.31, 0.1667, 0.5, 0.1667, 1.0, 0.08333, 1.0, 0.08333, 0.5, 0.08333, 0.5, 0.08333, 1.0, 7.451e-08, 1.0, 7.451e-08, 0.5, 0.1461, 0.19, 0.19, 0.1461, 0.19, 0.1461, 0.1461, 0.19, 0.37, 0.25, 0.3539, 0.31, 0.3539, 0.31, 0.37, 0.25, 0.19, 0.3539, 0.1461, 0.31, 0.1461, 0.31, 0.19, 0.3539, 0.13, 0.25, 0.1461, 0.19, 0.1461, 0.19, 0.13, 0.25, 0.3539, 0.19, 0.37, 0.25, 0.37, 0.25, 0.3539, 0.19, 0.3539, 0.31, 0.31, 0.3539, 0.31, 0.3539, 0.3539, 0.31, 0.31, 0.1461, 0.3539, 0.19, 0.3539, 0.19, 0.31, 0.1461, 0.25, 0.13, 0.31, 0.1461, 0.31, 0.1461, 0.25, 0.13, 0.31, 0.3539, 0.25, 0.37, 0.25, 0.37, 0.31, 0.3539, 0.19, 0.1461, 0.25, 0.13, 0.25, 0.13, 0.19, 0.1461, 0.31, 0.3539, 0.37, 0.4578, 0.25, 0.49, 0.25, 0.37, 0.25, 0.37, 0.19, 0.3539, 0.19, 0.3539, 0.25, 0.37, 0.49, 0.25, 0.37, 0.25, 0.3539, 0.19, 0.4578, 0.13, 0.4578, 0.37, 0.3539, 0.31, 0.37, 0.25, 0.49, 0.25, 0.13, 0.4578, 0.19, 0.3539, 0.25, 0.37, 0.25, 0.49, 0.4578, 0.13, 0.3539, 0.19, 0.31, 0.1461, 0.37, 0.04215, 0.04215, 0.37, 0.1461, 0.31, 0.19, 0.3539, 0.13, 0.4578, 0.01, 0.25, 0.13, 0.25, 0.1461, 0.31, 0.04215, 0.37, 0.37, 0.04215, 0.31, 0.1461, 0.25, 0.13, 0.25, 0.01, 0.04215, 0.13, 0.1461, 0.19, 0.13, 0.25, 0.01, 0.25, 0.13, 0.04215, 0.19, 0.1461, 0.1461, 0.19, 0.04215, 0.13, 0.25, 0.01, 0.25, 0.13, 0.19, 0.1461, 0.13, 0.04215, 0.37, 0.4578, 0.31, 0.3539, 0.3539, 0.31, 0.4578, 0.37])
me_cylinder.use_remesh_fix_poles = True
me_cylinder.use_remesh_preserve_attributes = False
me_cylinder.use_mirror_vertex_groups = False
me_cylinder.update()

# ---- objects
ob_firepit_000 = bpy.data.objects.new('Firepit.000', me_cylinder_001)
ob_firepit_001 = bpy.data.objects.new('Firepit.001', me_cylinder_003)
ob_firepit_002 = bpy.data.objects.new('Firepit.002', me_cylinder_004)
ob_firepit_003 = bpy.data.objects.new('Firepit.003', me_cylinder_005)
ob_firepit_004 = bpy.data.objects.new('Firepit.004', me_cylinder_006)
ob_firepit_005 = bpy.data.objects.new('Firepit.005', me_cylinder_007)
ob_stones = bpy.data.objects.new('Stones', me_cube_001)
ob_firepit_006 = bpy.data.objects.new('Firepit.006', me_cylinder_008)
ob_firepit_007 = bpy.data.objects.new('Firepit.007', me_cylinder_009)
ob_firepit_008 = bpy.data.objects.new('Firepit.008', me_cylinder_010)
ob_firepit_009 = bpy.data.objects.new('Firepit.009', me_cylinder_011)
ob_firepit_010 = bpy.data.objects.new('Firepit.010', me_cylinder_012)
ob_firepit_011 = bpy.data.objects.new('Firepit.011', me_cylinder_013)
ob_firepit_collider = bpy.data.objects.new('Firepit.Collider', me_cylinder)

# ---- transforms, parenting, visibility, modifiers, constraints
ob_firepit_000.location = (0.0, 0.0, 0.0)
ob_firepit_000.lineart.crease_threshold = 0.0
ob_firepit_001.location = (0.0, 0.0, 0.0)
ob_firepit_001.lineart.crease_threshold = 0.0
ob_firepit_002.location = (0.0, 0.0, 0.0)
ob_firepit_002.lineart.crease_threshold = 0.0
ob_firepit_003.location = (0.0, 0.0, 0.0)
ob_firepit_003.lineart.crease_threshold = 0.0
ob_firepit_004.location = (0.0, 0.0, 0.0)
ob_firepit_004.lineart.crease_threshold = 0.0
ob_firepit_005.location = (0.0, 0.0, 0.0)
ob_firepit_005.lineart.crease_threshold = 0.0
ob_stones.location = (0.0, 0.0, 0.0)
ob_stones.rotation_euler = (0.0, -0.0, -0.1704)
ob_stones.scale = (0.6183, 0.196, 0.2223)
ob_stones.lineart.crease_threshold = 0.0
ob_firepit_006.location = (0.0, 0.0, 0.0)
ob_firepit_006.lineart.crease_threshold = 0.0
ob_firepit_007.location = (0.0, 0.0, 0.0)
ob_firepit_007.lineart.crease_threshold = 0.0
ob_firepit_008.location = (0.0, 0.0, 0.0)
ob_firepit_008.lineart.crease_threshold = 0.0
ob_firepit_009.location = (0.0, 0.0, 0.0)
ob_firepit_009.lineart.crease_threshold = 0.0
ob_firepit_010.location = (0.0, 0.0, 0.0)
ob_firepit_010.lineart.crease_threshold = 0.0
ob_firepit_011.location = (0.0, 0.0, 0.0)
ob_firepit_011.lineart.crease_threshold = 0.0
ob_firepit_collider.location = (0.0, 0.0, 0.0)
ob_firepit_collider.lineart.crease_threshold = 0.0

# ---- collection membership
col_collection.objects.link(ob_firepit_000)
col_collection.objects.link(ob_firepit_001)
col_collection.objects.link(ob_firepit_002)
col_collection.objects.link(ob_firepit_003)
col_collection.objects.link(ob_firepit_004)
col_collection.objects.link(ob_firepit_005)
col_collection.objects.link(ob_stones)
col_collection.objects.link(ob_firepit_006)
col_collection.objects.link(ob_firepit_007)
col_collection.objects.link(ob_firepit_008)
col_collection.objects.link(ob_firepit_009)
col_collection.objects.link(ob_firepit_010)
col_collection.objects.link(ob_firepit_011)
col_collection.objects.link(ob_firepit_collider)

# ---- scene / render settings (as saved in the file)
scene.frame_start = 1; scene.frame_end = 250; scene.frame_set(0)
scene.render.engine = 'BLENDER_EEVEE_NEXT'
scene.cycles.use_denoising = False
scene.cycles.samples = 128
scene.cycles.sampling_pattern = 'TABULATED_SOBOL'
scene.cycles.use_adaptive_sampling = False
scene.cycles.use_light_tree = False
scene.view_settings.view_transform = 'Filmic'
bpy.context.view_layer.update()

# ---- added for rendering (the .blend has no active camera and no usable light): camera, sun
cam_auto = bpy.data.cameras.new('AutoCamera')
cam_auto.lens = 50.0
cam_auto.sensor_width = 36.0
cam_auto.clip_end = 1000.0
ob_auto_camera = bpy.data.objects.new('AutoCamera', cam_auto)
scene.collection.objects.link(ob_auto_camera)
ob_auto_camera.location = (12.395, -14.5825, 12.0143)
ob_auto_camera.rotation_euler = (1.09748, -7.21219e-08, 0.694738)
scene.camera = ob_auto_camera
light_auto_sun = bpy.data.lights.new('AutoSun', 'SUN')
light_auto_sun.energy = 3.0
light_auto_sun.angle = 0.0523599
ob_auto_sun = bpy.data.objects.new('AutoSun', light_auto_sun)
scene.collection.objects.link(ob_auto_sun)
ob_auto_sun.rotation_euler = (0.872665, 0.174533, 0.523599)
bpy.context.view_layer.update()
